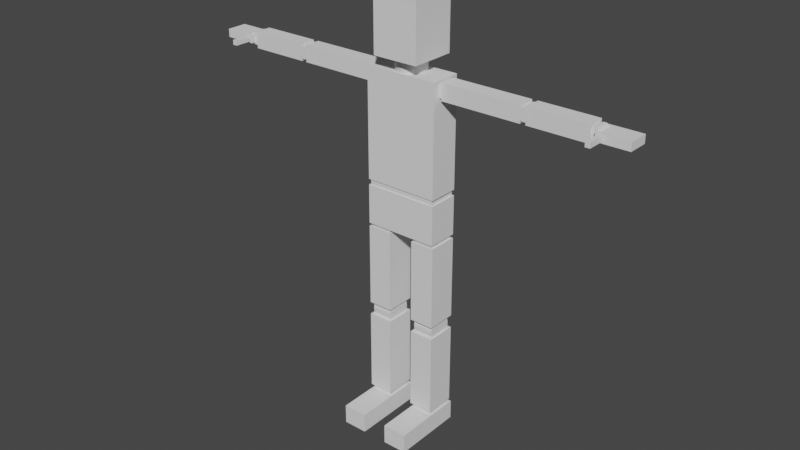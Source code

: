 # Source: CubeManUnioned.blend  (saved by Blender 2.83.19; exported with 4.5.12 LTS)
import bpy
from mathutils import Matrix  # noqa: F401  (used for matrix-valued properties, if any)

bpy.ops.wm.read_factory_settings(use_empty=True)
scene = bpy.context.scene
scene.name = 'Scene'

# ---- collections
col_collection = bpy.data.collections.new('Collection'); scene.collection.children.link(col_collection)

# ---- world
world_world = bpy.data.worlds.new('World'); scene.world = world_world
world_world.use_nodes = True; world_world.node_tree.nodes.clear()
_N = world_world.node_tree.nodes; _L = world_world.node_tree.links
n0 = _N.new('ShaderNodeOutputWorld'); n0.name = 'World Output'; n0.location = (300, 300)
n1 = _N.new('ShaderNodeBackground'); n1.name = 'Background'; n1.location = (10, 300)
n1.inputs[0].default_value = (0.05088, 0.05088, 0.05088, 1.0)
_L.new(n1.outputs[0], n0.inputs[0])
n0.is_active_output = True
world_world.color = (0.05088, 0.05088, 0.05088)
world_world.use_sun_shadow = False
world_world.sun_shadow_jitter_overblur = 0.0

# ---- meshes
me_cube_002 = bpy.data.meshes.new('Cube.002')
me_cube_002.from_pydata([(-1.011, -3.484, -5.611), (-1.011, -3.484, -5.252), (-1.011, 1.164, -5.611), (-1.011, 1.164, -5.252), (-0.3454, -3.484, -5.611), (-0.3454, -3.484, -5.252), (-0.3454, 1.164, -5.611), (-0.3454, 1.164, -5.252), (-0.9596, 0.7985, -5.217), (-0.3976, 0.7985, -5.217), (-0.9596, -0.7985, -5.217), (-0.3976, -0.7985, -5.217), (-0.9596, -0.7831, -5.172), (-0.3976, -0.7831, -5.172), (-0.9596, 0.7831, -5.172), (-0.3976, 0.7831, -5.172), (-1.011, -0.9706, -5.163), (-1.011, -0.9706, -3.644), (-1.011, 0.9706, -5.163), (-1.011, 0.9706, -3.644), (-0.3454, -0.9706, -5.163), (-0.3454, -0.9706, -3.644), (-0.3454, 0.9706, -5.163), (-0.3454, 0.9706, -3.644), (-0.9596, 0.7985, -3.537), (-0.3976, 0.7985, -3.537), (-0.9596, 0.7831, -3.582), (-0.3976, 0.7831, -3.582), (-0.9596, 0.7377, -3.624), (-0.3976, 0.7377, -3.624), (-0.9596, -0.7377, -3.624), (-0.3976, -0.7377, -3.624), (-0.9596, -0.7831, -3.582), (-0.3976, -0.7831, -3.582), (-0.9596, -0.7985, -3.537), (-0.3976, -0.7985, -3.537), (-0.9596, -0.7831, -3.493), (-0.3976, -0.7831, -3.493), (-0.9596, -0.7377, -3.45), (-0.3976, -0.7377, -3.45), (-0.9596, -0.6639, -3.411), (-0.3976, -0.6639, -3.411), (-0.9596, 0.6639, -3.411), (-0.3976, 0.6639, -3.411), (-0.9596, 0.7377, -3.45), (-0.3976, 0.7377, -3.45), (-0.9596, 0.7831, -3.493), (-0.3976, 0.7831, -3.493), (-1.011, -0.9706, -3.405), (-1.011, -0.9706, -1.886), (-1.011, 0.9706, -3.405), (-1.011, 0.9706, -1.886), (-0.3454, -0.9706, -3.405), (-0.3454, -0.9706, -1.886), (-0.3454, 0.9706, -3.405), (-0.3454, 0.9706, -1.886), (-0.9596, 0.7985, -1.853), (-0.3976, 0.7985, -1.853), (-0.9596, -0.7985, -1.853), (-0.3976, -0.7985, -1.853), (-0.3976, 0.787, -1.886), (-0.3976, -0.787, -1.886), (-0.9482, 0.787, -1.886), (-0.9596, 0.787, -1.886), (-0.9596, -0.787, -1.886), (-0.9596, -0.6486, -3.405), (-0.9596, 0.6486, -3.405), (-0.3976, 0.6486, -3.405), (-0.3976, -0.6486, -3.405), (-0.3976, -0.7003, -3.644), (-0.9185, 0.7003, -3.644), (-0.4381, -0.7003, -3.644), (-0.3976, 0.7003, -3.644), (-0.9596, 0.7003, -3.644), (-0.9596, -0.7003, -3.644), (-0.9596, -0.7734, -5.163), (-0.3976, -0.7734, -5.163), (-0.3976, 0.7734, -5.163), (-0.4131, 0.7734, -5.163), (-0.9596, 0.7734, -5.163), (-0.9596, -0.7864, -5.252), (-0.9571, 0.7864, -5.252), (-0.9596, 0.7864, -5.252), (-0.3976, 0.7864, -5.252), (-0.3976, -0.7864, -5.252), (0.3454, -3.484, -5.611), (0.3454, -3.484, -5.252), (0.3454, 1.164, -5.611), (0.3454, 1.164, -5.252), (1.011, -3.484, -5.611), (1.011, -3.484, -5.252), (1.011, 1.164, -5.611), (1.011, 1.164, -5.252), (0.3976, 0.7985, -5.217), (0.9596, 0.7985, -5.217), (0.3976, -0.7985, -5.217), (0.9596, -0.7985, -5.217), (0.3976, -0.7831, -5.172), (0.9596, -0.7831, -5.172), (0.3976, 0.7831, -5.172), (0.9596, 0.7831, -5.172), (0.3454, -0.9706, -5.163), (0.3454, -0.9706, -3.644), (0.3454, 0.9706, -5.163), (0.3454, 0.9706, -3.644), (1.011, -0.9706, -5.163), (1.011, -0.9706, -3.644), (1.011, 0.9706, -5.163), (1.011, 0.9706, -3.644), (0.3976, 0.7985, -3.537), (0.9596, 0.7985, -3.537), (0.3976, 0.7831, -3.582), (0.9596, 0.7831, -3.582), (0.3976, 0.7377, -3.624), (0.9596, 0.7377, -3.624), (0.3976, -0.7377, -3.624), (0.9596, -0.7377, -3.624), (0.3976, -0.7831, -3.582), (0.9596, -0.7831, -3.582), (0.3976, -0.7985, -3.537), (0.9596, -0.7985, -3.537), (0.3976, -0.7831, -3.493), (0.9596, -0.7831, -3.493), (0.3976, -0.7377, -3.45), (0.9596, -0.7377, -3.45), (0.3976, -0.6639, -3.411), (0.9596, -0.6639, -3.411), (0.3976, 0.6639, -3.411), (0.9596, 0.6639, -3.411), (0.3976, 0.7377, -3.45), (0.9596, 0.7377, -3.45), (0.3976, 0.7831, -3.493), (0.9596, 0.7831, -3.493), (0.3454, -0.9706, -3.405), (0.3454, -0.9706, -1.886), (0.3454, 0.9706, -3.405), (0.3454, 0.9706, -1.886), (1.011, -0.9706, -3.405), (1.011, -0.9706, -1.886), (1.011, 0.9706, -3.405), (1.011, 0.9706, -1.886), (0.3976, 0.7985, -1.853), (0.9596, 0.7985, -1.853), (0.3976, -0.7985, -1.853), (0.9596, -0.7985, -1.853), (0.9596, 0.787, -1.886), (0.9596, -0.787, -1.886), (0.3976, 0.787, -1.886), (0.3976, -0.787, -1.886), (0.3976, -0.6486, -3.405), (0.3976, 0.6486, -3.405), (0.9596, 0.6486, -3.405), (0.9596, -0.6486, -3.405), (0.9596, 0.7003, -3.644), (0.9596, -0.7003, -3.644), (0.6748, 0.7003, -3.644), (0.3976, 0.7003, -3.644), (0.3976, -0.7003, -3.644), (0.3976, -0.7734, -5.163), (0.9596, -0.7734, -5.163), (0.9596, 0.7734, -5.163), (0.9435, 0.7734, -5.163), (0.3976, 0.7734, -5.163), (0.3976, -0.7864, -5.252), (0.3995, 0.7864, -5.252), (0.3976, 0.7864, -5.252), (0.9596, 0.7864, -5.252), (0.9596, -0.7864, -5.252), (-1.0, -1.0, -1.823), (-1.0, -1.0, -1.102), (-1.0, 1.0, -1.823), (-1.0, 1.0, -1.102), (1.0, -1.0, -1.823), (1.0, -1.0, -1.102), (1.0, 1.0, -1.823), (1.0, 1.0, -1.102), (-0.9553, 0.9316, -1.042), (0.9553, 0.9316, -1.042), (-0.9553, 0.9137, -1.094), (0.9553, 0.9137, -1.094), (-0.9553, -0.9137, -1.094), (0.9553, -0.9137, -1.094), (-0.9553, -0.9316, -1.042), (0.9553, -0.9316, -1.042), (-5.286, -1.8, 0.7844), (-5.286, -1.8, 0.8704), (-5.286, -0.783, 0.7844), (-5.286, -0.783, 0.8704), (-5.159, -1.8, 0.7844), (-5.159, -1.8, 0.8704), (-5.159, -0.783, 0.7844), (-5.159, -0.783, 0.8704), (-5.962, -0.6616, 0.754), (-5.962, -0.6616, 0.9007), (-5.962, 0.6616, 0.754), (-5.962, 0.6616, 0.9007), (-5.102, -0.6616, 0.754), (-5.102, -0.6616, 0.9007), (-5.102, 0.6616, 0.754), (-5.102, 0.6616, 0.9007), (-5.068, 0.3992, 0.9457), (-5.068, -0.3992, 0.9457), (-5.035, 0.3992, 0.9435), (-5.035, -0.3992, 0.9435), (-5.003, 0.3992, 0.937), (-5.003, -0.3992, 0.937), (-4.974, 0.3992, 0.9265), (-4.974, -0.3992, 0.9265), (-4.949, 0.3992, 0.9124), (-4.949, -0.3992, 0.9124), (-4.928, 0.3992, 0.8951), (-4.928, -0.3992, 0.8951), (-4.912, 0.3992, 0.8754), (-4.912, -0.3992, 0.8754), (-4.902, 0.3992, 0.854), (-4.902, -0.3992, 0.854), (-4.899, 0.3992, 0.8318), (-4.899, -0.3992, 0.8318), (-4.902, 0.3992, 0.8096), (-4.902, -0.3992, 0.8096), (-4.912, 0.3992, 0.7882), (-4.912, -0.3992, 0.7882), (-4.928, 0.3992, 0.7685), (-4.928, -0.3992, 0.7685), (-4.949, 0.3992, 0.7512), (-4.949, -0.3992, 0.7512), (-4.974, 0.3992, 0.7371), (-4.974, -0.3992, 0.7371), (-5.003, 0.3992, 0.7266), (-5.003, -0.3992, 0.7266), (-5.035, 0.3992, 0.7201), (-5.035, -0.3992, 0.7201), (-5.068, 0.3992, 0.7179), (-5.068, -0.3992, 0.7179), (-5.101, 0.3992, 0.7201), (-5.101, -0.3992, 0.7201), (-5.132, 0.3992, 0.7266), (-5.132, -0.3992, 0.7266), (-5.161, 0.3992, 0.7371), (-5.161, -0.3992, 0.7371), (-5.187, 0.3992, 0.7512), (-5.187, -0.3992, 0.7512), (-5.187, 0.3992, 0.9124), (-5.187, -0.3992, 0.9124), (-5.161, 0.3992, 0.9265), (-5.161, -0.3992, 0.9265), (-5.132, 0.3992, 0.937), (-5.132, -0.3992, 0.937), (-5.101, 0.3992, 0.9435), (-5.101, -0.3992, 0.9435), (-4.957, -0.5246, 0.6774), (-4.957, -0.5246, 0.9768), (-4.957, 0.5246, 0.6774), (-4.957, 0.5246, 0.9768), (-3.36, -0.5246, 0.6774), (-3.36, -0.5246, 0.9768), (-3.36, 0.5246, 0.6774), (-3.36, 0.5246, 0.9768), (-3.294, 0.5323, 0.9457), (-3.294, -0.5323, 0.9457), (-3.261, 0.5323, 0.9435), (-3.261, -0.5323, 0.9435), (-3.23, 0.5323, 0.937), (-3.23, -0.5323, 0.937), (-3.201, 0.5323, 0.9265), (-3.201, -0.5323, 0.9265), (-3.175, 0.5323, 0.9124), (-3.175, -0.5323, 0.9124), (-3.154, 0.5323, 0.8951), (-3.154, -0.5323, 0.8951), (-3.139, 0.5323, 0.8754), (-3.139, -0.5323, 0.8754), (-3.129, 0.5323, 0.854), (-3.129, -0.5323, 0.854), (-3.126, 0.5323, 0.8318), (-3.126, -0.5323, 0.8318), (-3.129, 0.5323, 0.8096), (-3.129, -0.5323, 0.8096), (-3.139, 0.5323, 0.7882), (-3.139, -0.5323, 0.7882), (-3.154, 0.5323, 0.7685), (-3.154, -0.5323, 0.7685), (-3.175, 0.5323, 0.7512), (-3.175, -0.5323, 0.7512), (-3.201, 0.5323, 0.7371), (-3.201, -0.5323, 0.7371), (-3.23, 0.5323, 0.7266), (-3.23, -0.5323, 0.7266), (-3.261, 0.5323, 0.7201), (-3.261, -0.5323, 0.7201), (-3.294, 0.5323, 0.7179), (-3.294, -0.5323, 0.7179), (-3.327, 0.5323, 0.7201), (-3.327, -0.5323, 0.7201), (-3.359, 0.5323, 0.7266), (-3.359, -0.5323, 0.7266), (-3.388, 0.5323, 0.7371), (-3.388, -0.5323, 0.7371), (-3.414, 0.5323, 0.7512), (-3.414, -0.5323, 0.7512), (-3.434, 0.5323, 0.7685), (-3.434, -0.5323, 0.7685), (-3.45, 0.5323, 0.7882), (-3.45, -0.5323, 0.7882), (-3.46, 0.5323, 0.8096), (-3.46, -0.5323, 0.8096), (-3.463, 0.5323, 0.8318), (-3.463, -0.5323, 0.8318), (-3.46, 0.5323, 0.854), (-3.46, -0.5323, 0.854), (-3.45, 0.5323, 0.8754), (-3.45, -0.5323, 0.8754), (-3.434, 0.5323, 0.8951), (-3.434, -0.5323, 0.8951), (-3.414, 0.5323, 0.9124), (-3.414, -0.5323, 0.9124), (-3.388, 0.5323, 0.9265), (-3.388, -0.5323, 0.9265), (-3.359, 0.5323, 0.937), (-3.359, -0.5323, 0.937), (-3.327, 0.5323, 0.9435), (-3.327, -0.5323, 0.9435), (-3.213, -0.5246, 0.6774), (-3.213, -0.5246, 0.9768), (-3.213, 0.5246, 0.6774), (-3.213, 0.5246, 0.9768), (-1.058, -0.5246, 0.6774), (-1.058, -0.5246, 0.9768), (-1.058, 0.5246, 0.6774), (-1.058, 0.5246, 0.9768), (-1.02, 0.5323, 0.9457), (-1.02, -0.5323, 0.9457), (-1.02, 0.5323, 0.7179), (-1.02, -0.5323, 0.7179), (-1.053, 0.5323, 0.7201), (-1.053, -0.5323, 0.7201), (-1.085, 0.5323, 0.7266), (-1.085, -0.5323, 0.7266), (-1.114, 0.5323, 0.7371), (-1.114, -0.5323, 0.7371), (-1.14, 0.5323, 0.7512), (-1.14, -0.5323, 0.7512), (-1.161, 0.5323, 0.7685), (-1.161, -0.5323, 0.7685), (-1.176, 0.5323, 0.7882), (-1.176, -0.5323, 0.7882), (-1.186, 0.5323, 0.8096), (-1.186, -0.5323, 0.8096), (-1.189, 0.5323, 0.8318), (-1.189, -0.5323, 0.8318), (-1.186, 0.5323, 0.854), (-1.186, -0.5323, 0.854), (-1.176, 0.5323, 0.8754), (-1.176, -0.5323, 0.8754), (-1.161, 0.5323, 0.8951), (-1.161, -0.5323, 0.8951), (-1.14, 0.5323, 0.9124), (-1.14, -0.5323, 0.9124), (-1.114, 0.5323, 0.9265), (-1.114, -0.5323, 0.9265), (-1.085, 0.5323, 0.937), (-1.085, -0.5323, 0.937), (-1.053, 0.5323, 0.9435), (-1.053, -0.5323, 0.9435), (-1.058, 0.5246, 0.7211), (-1.058, 0.5246, 0.9425), (-1.058, -0.5246, 0.7211), (-1.058, -0.5246, 0.9425), (-1.176, -0.5246, 0.8754), (-1.161, -0.5246, 0.8951), (-1.186, -0.5246, 0.854), (-1.085, -0.5246, 0.7266), (-1.189, -0.5246, 0.8318), (-1.085, -0.5246, 0.937), (-1.114, -0.5246, 0.7371), (-1.14, -0.5246, 0.9124), (-1.114, -0.5246, 0.9265), (-1.176, -0.5246, 0.7882), (-1.161, -0.5246, 0.7685), (-1.186, -0.5246, 0.8096), (-1.14, -0.5246, 0.7512), (-1.176, 0.5246, 0.8754), (-1.161, 0.5246, 0.8951), (-1.186, 0.5246, 0.854), (-1.085, 0.5246, 0.7266), (-1.189, 0.5246, 0.8318), (-1.085, 0.5246, 0.937), (-1.114, 0.5246, 0.7371), (-1.14, 0.5246, 0.9124), (-1.114, 0.5246, 0.9265), (-1.176, 0.5246, 0.7882), (-1.161, 0.5246, 0.7685), (-1.186, 0.5246, 0.8096), (-1.14, 0.5246, 0.7512), (-3.213, 0.5246, 0.9309), (-3.175, -0.5246, 0.9124), (-3.175, 0.5246, 0.9124), (-3.201, -0.5246, 0.7371), (-3.201, 0.5246, 0.7371), (-3.213, 0.5246, 0.7327), (-3.213, -0.5246, 0.7327), (-3.154, -0.5246, 0.8951), (-3.154, 0.5246, 0.8951), (-3.129, -0.5246, 0.8096), (-3.129, 0.5246, 0.8096), (-3.175, -0.5246, 0.7512), (-3.175, 0.5246, 0.7512), (-3.139, -0.5246, 0.7882), (-3.139, 0.5246, 0.7882), (-3.126, -0.5246, 0.8318), (-3.126, 0.5246, 0.8318), (-3.129, -0.5246, 0.854), (-3.129, 0.5246, 0.854), (-3.201, -0.5246, 0.9265), (-3.201, 0.5246, 0.9265), (-3.213, -0.5246, 0.9309), (-3.139, -0.5246, 0.8754), (-3.139, 0.5246, 0.8754), (-3.154, -0.5246, 0.7685), (-3.154, 0.5246, 0.7685), (-3.36, 0.5246, 0.7271), (-3.36, 0.5246, 0.9365), (-3.36, -0.5246, 0.9365), (-3.36, -0.5246, 0.7271), (-3.434, -0.5246, 0.8951), (-3.388, -0.5246, 0.9265), (-3.388, -0.5246, 0.7371), (-3.463, -0.5246, 0.8318), (-3.46, -0.5246, 0.854), (-3.434, -0.5246, 0.7685), (-3.414, -0.5246, 0.7512), (-3.46, -0.5246, 0.8096), (-3.45, -0.5246, 0.8754), (-3.45, -0.5246, 0.7882), (-3.414, -0.5246, 0.9124), (-3.434, 0.5246, 0.8951), (-3.388, 0.5246, 0.9265), (-3.388, 0.5246, 0.7371), (-3.463, 0.5246, 0.8318), (-3.46, 0.5246, 0.854), (-3.434, 0.5246, 0.7685), (-3.414, 0.5246, 0.7512), (-3.46, 0.5246, 0.8096), (-3.45, 0.5246, 0.8754), (-3.45, 0.5246, 0.7882), (-3.414, 0.5246, 0.9124), (-3.36, 0.3834, 0.9365), (-3.36, -0.3506, 0.7271), (-3.36, -0.3506, 0.7271), (-3.36, 0.3834, 0.9365), (-3.36, 0.5246, 0.7271), (-3.36, -0.5246, 0.7271), (-4.957, -0.3992, 0.9169), (-4.957, 0.3992, 0.9169), (-4.957, -0.3992, 0.7467), (-4.957, 0.3992, 0.7467), (-5.102, 0.3992, 0.754), (-5.102, -0.3992, 0.754), (-5.102, -0.3992, 0.9007), (-5.102, 0.3992, 0.9007), (-5.201, -0.3992, 0.9007), (-5.201, 0.3992, 0.9007), (-5.19, 0.3992, 0.754), (-5.19, -0.3992, 0.754), (-5.102, 0.3992, 0.8716), (-5.102, -0.3992, 0.7831), (5.159, -1.8, 0.7844), (5.159, -1.8, 0.8704), (5.159, -0.783, 0.7844), (5.159, -0.783, 0.8704), (5.286, -1.8, 0.7844), (5.286, -1.8, 0.8704), (5.286, -0.783, 0.7844), (5.286, -0.783, 0.8704), (5.102, -0.6616, 0.754), (5.102, -0.6616, 0.9007), (5.102, 0.6616, 0.754), (5.102, 0.6616, 0.9007), (5.962, -0.6616, 0.754), (5.962, -0.6616, 0.9007), (5.962, 0.6616, 0.754), (5.962, 0.6616, 0.9007), (5.068, 0.3992, 0.9457), (5.068, -0.3992, 0.9457), (5.101, 0.3992, 0.9435), (5.101, -0.3992, 0.9435), (5.132, 0.3992, 0.937), (5.132, -0.3992, 0.937), (5.161, 0.3992, 0.9265), (5.161, -0.3992, 0.9265), (5.187, 0.3992, 0.9124), (5.187, -0.3992, 0.9124), (5.187, 0.3992, 0.7512), (5.187, -0.3992, 0.7512), (5.161, 0.3992, 0.7371), (5.161, -0.3992, 0.7371), (5.132, 0.3992, 0.7266), (5.132, -0.3992, 0.7266), (5.101, 0.3992, 0.7201), (5.101, -0.3992, 0.7201), (5.068, 0.3992, 0.7179), (5.068, -0.3992, 0.7179), (5.035, 0.3992, 0.7201), (5.035, -0.3992, 0.7201), (5.003, 0.3992, 0.7266), (5.003, -0.3992, 0.7266), (4.974, 0.3992, 0.7371), (4.974, -0.3992, 0.7371), (4.974, 0.3992, 0.9265), (4.974, -0.3992, 0.9265), (5.003, 0.3992, 0.937), (5.003, -0.3992, 0.937), (5.035, 0.3992, 0.9435), (5.035, -0.3992, 0.9435), (3.36, -0.5246, 0.6774), (3.36, -0.5246, 0.9768), (3.36, 0.5246, 0.6774), (3.36, 0.5246, 0.9768), (4.957, -0.5246, 0.6774), (4.957, -0.5246, 0.9768), (4.957, 0.5246, 0.6774), (4.957, 0.5246, 0.9768), (3.294, 0.5323, 0.9457), (3.294, -0.5323, 0.9457), (3.327, 0.5323, 0.9435), (3.327, -0.5323, 0.9435), (3.359, 0.5323, 0.937), (3.359, -0.5323, 0.937), (3.388, 0.5323, 0.9265), (3.388, -0.5323, 0.9265), (3.414, 0.5323, 0.9124), (3.414, -0.5323, 0.9124), (3.434, 0.5323, 0.8951), (3.434, -0.5323, 0.8951), (3.45, 0.5323, 0.8754), (3.45, -0.5323, 0.8754), (3.46, 0.5323, 0.854), (3.46, -0.5323, 0.854), (3.463, 0.5323, 0.8318), (3.463, -0.5323, 0.8318), (3.46, 0.5323, 0.8096), (3.46, -0.5323, 0.8096), (3.45, 0.5323, 0.7882), (3.45, -0.5323, 0.7882), (3.434, 0.5323, 0.7685), (3.434, -0.5323, 0.7685), (3.414, 0.5323, 0.7512), (3.414, -0.5323, 0.7512), (3.388, 0.5323, 0.7371), (3.388, -0.5323, 0.7371), (3.359, 0.5323, 0.7266), (3.359, -0.5323, 0.7266), (3.327, 0.5323, 0.7201), (3.327, -0.5323, 0.7201), (3.294, 0.5323, 0.7179), (3.294, -0.5323, 0.7179), (3.261, 0.5323, 0.7201), (3.261, -0.5323, 0.7201), (3.23, 0.5323, 0.7266), (3.23, -0.5323, 0.7266), (3.201, 0.5323, 0.7371), (3.201, -0.5323, 0.7371), (3.175, 0.5323, 0.7512), (3.175, -0.5323, 0.7512), (3.154, 0.5323, 0.7685), (3.154, -0.5323, 0.7685), (3.139, 0.5323, 0.7882), (3.139, -0.5323, 0.7882), (3.129, 0.5323, 0.8096), (3.129, -0.5323, 0.8096), (3.126, 0.5323, 0.8318), (3.126, -0.5323, 0.8318), (3.129, 0.5323, 0.854), (3.129, -0.5323, 0.854), (3.139, 0.5323, 0.8754), (3.139, -0.5323, 0.8754), (3.154, 0.5323, 0.8951), (3.154, -0.5323, 0.8951), (3.175, 0.5323, 0.9124), (3.175, -0.5323, 0.9124), (3.201, 0.5323, 0.9265), (3.201, -0.5323, 0.9265), (3.23, 0.5323, 0.937), (3.23, -0.5323, 0.937), (3.261, 0.5323, 0.9435), (3.261, -0.5323, 0.9435), (1.058, -0.5246, 0.6774), (1.058, -0.5246, 0.9768), (1.058, 0.5246, 0.6774), (1.058, 0.5246, 0.9768), (3.213, -0.5246, 0.6774), (3.213, -0.5246, 0.9768), (3.213, 0.5246, 0.6774), (3.213, 0.5246, 0.9768), (1.02, 0.5323, 0.9457), (1.02, -0.5323, 0.9457), (1.053, 0.5323, 0.9435), (1.053, -0.5323, 0.9435), (1.085, 0.5323, 0.937), (1.085, -0.5323, 0.937), (1.114, 0.5323, 0.9265), (1.114, -0.5323, 0.9265), (1.14, 0.5323, 0.9124), (1.14, -0.5323, 0.9124), (1.161, 0.5323, 0.8951), (1.161, -0.5323, 0.8951), (1.176, 0.5323, 0.8754), (1.176, -0.5323, 0.8754), (1.186, 0.5323, 0.854), (1.186, -0.5323, 0.854), (1.189, 0.5323, 0.8318), (1.189, -0.5323, 0.8318), (1.186, 0.5323, 0.8096), (1.186, -0.5323, 0.8096), (1.176, 0.5323, 0.7882), (1.176, -0.5323, 0.7882), (1.161, 0.5323, 0.7685), (1.161, -0.5323, 0.7685), (1.14, 0.5323, 0.7512), (1.14, -0.5323, 0.7512), (1.114, 0.5323, 0.7371), (1.114, -0.5323, 0.7371), (1.085, 0.5323, 0.7266), (1.085, -0.5323, 0.7266), (1.053, 0.5323, 0.7201), (1.053, -0.5323, 0.7201), (1.02, 0.5323, 0.7179), (1.02, -0.5323, 0.7179), (1.085, 0.5246, 0.937), (1.058, 0.5246, 0.9425), (1.14, 0.5246, 0.9124), (1.114, 0.5246, 0.7371), (1.085, 0.5246, 0.7266), (1.161, 0.5246, 0.8951), (1.058, 0.5246, 0.7211), (1.186, 0.5246, 0.8096), (1.14, 0.5246, 0.7512), (1.176, 0.5246, 0.7882), (1.189, 0.5246, 0.8318), (1.186, 0.5246, 0.854), (1.114, 0.5246, 0.9265), (1.176, 0.5246, 0.8754), (1.161, 0.5246, 0.7685), (1.085, -0.5246, 0.937), (1.058, -0.5246, 0.9425), (1.14, -0.5246, 0.9124), (1.114, -0.5246, 0.7371), (1.085, -0.5246, 0.7266), (1.161, -0.5246, 0.8951), (1.058, -0.5246, 0.7211), (1.186, -0.5246, 0.8096), (1.14, -0.5246, 0.7512), (1.176, -0.5246, 0.7882), (1.189, -0.5246, 0.8318), (1.186, -0.5246, 0.854), (1.114, -0.5246, 0.9265), (1.176, -0.5246, 0.8754), (1.161, -0.5246, 0.7685), (3.139, -0.5246, 0.8754), (3.139, 0.5246, 0.8754), (3.154, -0.5246, 0.8951), (3.154, 0.5246, 0.8951), (3.129, -0.5246, 0.854), (3.129, 0.5246, 0.854), (3.213, 0.5246, 0.7327), (3.126, -0.5246, 0.8318), (3.126, 0.5246, 0.8318), (3.213, -0.5246, 0.9309), (3.201, -0.5246, 0.7371), (3.213, -0.5246, 0.7327), (3.201, 0.5246, 0.7371), (3.175, -0.5246, 0.9124), (3.175, 0.5246, 0.9124), (3.201, -0.5246, 0.9265), (3.201, 0.5246, 0.9265), (3.213, 0.5246, 0.9309), (3.139, -0.5246, 0.7882), (3.139, 0.5246, 0.7882), (3.154, -0.5246, 0.7685), (3.154, 0.5246, 0.7685), (3.129, -0.5246, 0.8096), (3.129, 0.5246, 0.8096), (3.175, -0.5246, 0.7512), (3.175, 0.5246, 0.7512), (3.463, 0.5246, 0.8318), (3.46, 0.5246, 0.8096), (3.46, 0.5246, 0.854), (3.45, 0.5246, 0.7882), (3.45, 0.5246, 0.8754), (3.36, 0.5246, 0.7271), (3.388, 0.5246, 0.7371), (3.434, 0.5246, 0.7685), (3.388, 0.5246, 0.9265), (3.414, 0.5246, 0.7512), (3.414, 0.5246, 0.9124), (3.434, 0.5246, 0.8951), (3.36, 0.5246, 0.9365), (3.463, -0.5246, 0.8318), (3.46, -0.5246, 0.8096), (3.46, -0.5246, 0.854), (3.45, -0.5246, 0.7882), (3.45, -0.5246, 0.8754), (3.388, -0.5246, 0.7371), (3.36, -0.5246, 0.7271), (3.434, -0.5246, 0.7685), (3.388, -0.5246, 0.9265), (3.414, -0.5246, 0.7512), (3.414, -0.5246, 0.9124), (3.434, -0.5246, 0.8951), (3.36, -0.5246, 0.9365), (4.957, 0.3992, 0.9169), (4.957, -0.3992, 0.9169), (4.957, -0.3992, 0.7467), (4.957, 0.3992, 0.7467), (5.102, -0.3992, 0.9007), (5.201, -0.3992, 0.9007), (5.201, 0.3992, 0.9007), (5.102, 0.3992, 0.9007), (5.19, 0.3992, 0.754), (5.102, 0.3992, 0.754), (5.102, -0.3992, 0.754), (5.19, -0.3992, 0.754), (-0.6215, -1.472, 1.243), (-0.6215, -1.472, 2.317), (-0.6215, 1.472, 1.243), (-0.6215, 1.472, 2.317), (0.6215, -1.472, 1.243), (0.6215, -1.472, 2.317), (0.6215, 1.472, 1.243), (0.6215, 1.472, 2.317), (-1.0, -1.0, -1.0), (-1.0, -1.0, 1.0), (-1.0, 1.0, -1.0), (-1.0, 1.0, 1.0), (1.0, -1.0, -1.0), (1.0, -1.0, 1.0), (1.0, 1.0, -1.0), (1.0, 1.0, 1.0), (0.0, 0.9316, 1.0), (-0.07674, 0.9137, 1.0), (0.07674, 0.9137, 1.0), (-0.1505, 0.8606, 1.0), (0.1505, 0.8606, 1.0), (-0.2185, 0.7746, 1.0), (0.2185, 0.7746, 1.0), (0.2782, 0.6587, 1.0), (-0.2782, 0.6587, 1.0), (-0.3271, 0.5175, 1.0), (0.3271, 0.5175, 1.0), (-0.3634, 0.3565, 1.0), (0.3634, 0.3565, 1.0), (-0.3858, 0.1817, 1.0), (0.3858, 0.1817, 1.0), (-0.3934, 8.995e-07, 1.0), (0.3934, 7.033e-08, 1.0), (0.3858, -0.1817, 1.0), (-0.3858, -0.1817, 1.0), (0.3634, -0.3565, 1.0), (-0.3634, -0.3565, 1.0), (0.3271, -0.5175, 1.0), (-0.3271, -0.5175, 1.0), (0.2782, -0.6587, 1.0), (-0.2782, -0.6587, 1.0), (0.2185, -0.7746, 1.0), (-0.1505, -0.8606, 1.0), (-0.2185, -0.7746, 1.0), (0.1505, -0.8606, 1.0), (-0.07674, -0.9137, 1.0), (0.07674, -0.9137, 1.0), (-1.282e-07, -0.9316, 1.0), (-1.282e-07, -0.9316, 1.243), (0.07674, -0.9137, 1.243), (0.2782, 0.6587, 1.243), (-0.2782, -0.6587, 1.243), (0.1505, -0.8606, 1.243), (0.3271, 0.5175, 1.243), (0.3634, -0.3565, 1.243), (0.3858, -0.1817, 1.243), (-0.07674, -0.9137, 1.243), (-0.1505, -0.8606, 1.243), (0.3634, 0.3565, 1.243), (0.3858, 0.1817, 1.243), (0.3934, 7.033e-08, 1.243), (0.3271, -0.5175, 1.243), (0.2782, -0.6587, 1.243), (0.2185, -0.7746, 1.243), (-0.2185, -0.7746, 1.243), (-0.3271, 0.5175, 1.243), (-0.3634, 0.3565, 1.243), (-0.2185, 0.7746, 1.243), (-0.1505, 0.8606, 1.243), (0.2185, 0.7746, 1.243), (-0.3271, -0.5175, 1.243), (0.0, 0.9316, 1.243), (-0.3858, 0.1817, 1.243), (-0.3858, -0.1817, 1.243), (-0.3934, 8.995e-07, 1.243), (-0.07674, 0.9137, 1.243), (0.07674, 0.9137, 1.243), (0.1505, 0.8606, 1.243), (-0.2782, 0.6587, 1.243), (-0.3634, -0.3565, 1.243), (1.0, -0.5323, 0.9444), (1.0, 0.5323, 0.9444), (1.0, 0.5323, 0.7192), (1.0, -0.5323, 0.7192), (-1.0, 0.5323, 0.9444), (-1.0, -0.5323, 0.9444), (-1.0, -0.5323, 0.7192), (-1.0, 0.5323, 0.7192), (0.9553, 0.917, -1.0), (0.9553, -0.917, -1.0), (-0.9553, -0.917, -1.0), (-0.9553, 0.917, -1.0), (0.9553, 0.06124, -1.0), (-0.9553, -0.6934, -1.0), (-0.9553, 0.9048, -1.102), (-0.9553, -0.9048, -1.102), (-0.9553, -0.7372, -1.102), (0.9553, 0.9048, -1.102), (0.9553, -0.9048, -1.102), (0.9596, 0.7882, -1.823), (0.3976, 0.7882, -1.823), (0.3976, -0.7882, -1.823), (0.9596, -0.7882, -1.823), (-0.3976, 0.7882, -1.823), (-0.9596, 0.7882, -1.823), (-0.3976, -0.7882, -1.823), (-0.9596, -0.7882, -1.823)], [(446, 447)], [(0, 1, 3, 2), (2, 3, 7, 6), (6, 7, 5, 4), (4, 5, 1, 0), (2, 6, 4, 0), (7, 3, 81, 83, 84, 5), (8, 9, 83, 81, 82), (10, 11, 13, 12), (12, 13, 76, 75), (14, 15, 9, 8), (8, 82, 80, 10, 12, 75, 79, 14), (16, 17, 19, 18), (18, 19, 23, 22), (22, 23, 21, 20), (20, 21, 17, 16), (18, 22, 78, 79, 75, 16), (23, 19, 70, 72, 69, 71, 21), (24, 25, 27, 26), (26, 27, 29, 28), (28, 29, 72, 70, 73), (30, 31, 33, 32), (32, 33, 35, 34), (34, 35, 37, 36), (36, 37, 39, 38), (38, 39, 41, 40), (40, 41, 68, 65), (42, 43, 45, 44), (27, 25, 47, 45, 43, 67, 68, 41, 39, 37, 35, 33, 31, 69, 72, 29), (44, 45, 47, 46), (46, 47, 25, 24), (24, 26, 28, 73, 74, 30, 32, 34, 36, 38, 40, 65, 66, 42, 44, 46), (48, 49, 51, 50), (50, 51, 55, 54), (54, 55, 53, 52), (52, 53, 49, 48), (50, 54, 67, 66, 65, 48), (55, 51, 62, 60, 61, 53), (56, 57, 60, 62, 63), (58, 59, 827, 828), (56, 63, 64, 58, 828, 826), (61, 60, 57, 825, 827, 59), (53, 61, 64, 63, 62, 51, 49), (64, 61, 59, 58), (48, 65, 68, 67, 54, 52), (66, 67, 43, 42), (74, 71, 69, 31, 30), (21, 71, 74, 73, 70, 19, 17), (16, 75, 76, 77, 78, 22, 20), (79, 78, 77, 15, 14), (84, 83, 9, 15, 77, 76, 13, 11), (5, 84, 80, 82, 81, 3, 1), (80, 84, 11, 10), (85, 86, 88, 87), (87, 88, 92, 91), (91, 92, 90, 89), (89, 90, 86, 85), (87, 91, 89, 85), (92, 88, 164, 166, 167, 90), (93, 94, 166, 164, 165), (95, 96, 98, 97), (97, 98, 159, 158), (99, 100, 94, 93), (93, 165, 163, 95, 97, 158, 162, 99), (101, 102, 104, 103), (103, 104, 108, 107), (107, 108, 106, 105), (105, 106, 102, 101), (103, 107, 161, 162, 158, 101), (108, 104, 155, 153, 154, 106), (109, 110, 112, 111), (111, 112, 114, 113), (113, 114, 153, 155, 156), (115, 116, 118, 117), (117, 118, 120, 119), (119, 120, 122, 121), (121, 122, 124, 123), (123, 124, 126, 125), (125, 126, 152, 149), (127, 128, 130, 129), (112, 110, 132, 130, 128, 151, 152, 126, 124, 122, 120, 118, 116, 154, 153, 114), (129, 130, 132, 131), (131, 132, 110, 109), (109, 111, 113, 156, 157, 115, 117, 119, 121, 123, 125, 149, 150, 127, 129, 131), (133, 134, 136, 135), (135, 136, 140, 139), (139, 140, 138, 137), (137, 138, 134, 133), (135, 139, 151, 150, 149, 133), (140, 136, 147, 145, 146, 138), (141, 142, 145, 147), (143, 144, 824, 823), (141, 147, 148, 143, 823, 822), (146, 145, 142, 821, 824, 144), (138, 146, 148, 147, 136, 134), (148, 146, 144, 143), (133, 149, 152, 151, 139, 137), (150, 151, 128, 127), (157, 154, 116, 115), (106, 154, 157, 156, 155, 104, 102), (101, 158, 159, 160, 161, 107, 105), (162, 161, 160, 100, 99), (167, 166, 94, 100, 160, 159, 98, 96), (90, 167, 163, 165, 164, 88, 86), (163, 167, 96, 95), (168, 169, 171, 170), (170, 171, 175, 174), (174, 175, 173, 172), (172, 173, 169, 168), (170, 174, 172, 824, 821, 822), (175, 819, 820, 817, 818, 169, 173), (176, 177, 179, 178), (178, 179, 819, 816), (180, 181, 183, 182), (182, 183, 811, 812), (179, 177, 810, 814, 811, 183, 181, 820, 819), (176, 178, 816, 818, 817, 180, 182, 812, 815, 813), (184, 185, 187, 186), (186, 187, 191, 190), (190, 191, 189, 188), (188, 189, 185, 184), (186, 190, 188, 184), (191, 187, 185, 189), (192, 193, 195, 194), (194, 195, 199, 198), (198, 199, 459, 456), (196, 197, 193, 192), (194, 198, 456, 462, 463, 457, 196, 192), (199, 195, 193, 197, 458, 460, 461, 459), (200, 201, 203, 202), (202, 203, 205, 204), (204, 205, 207, 206), (206, 207, 452, 453), (208, 209, 211, 210), (210, 211, 213, 212), (212, 213, 215, 214), (214, 215, 217, 216), (216, 217, 219, 218), (218, 219, 221, 220), (220, 221, 223, 222), (222, 223, 225, 224), (224, 225, 454, 455), (226, 227, 229, 228), (228, 229, 231, 230), (230, 231, 233, 232), (232, 233, 235, 234), (234, 235, 237, 236), (236, 237, 239, 238), (238, 239, 241, 240), (240, 241, 463, 462), (242, 243, 245, 244), (244, 245, 247, 246), (203, 201, 249, 247, 245, 243, 460, 458, 465, 457, 463, 241, 239, 237, 235, 233, 231, 229, 227, 454, 452, 207, 205), (246, 247, 249, 248), (248, 249, 201, 200), (200, 202, 204, 206, 453, 455, 226, 228, 230, 232, 234, 236, 238, 240, 462, 456, 464, 459, 461, 242, 244, 246, 248), (250, 251, 253, 453, 452, 454), (252, 253, 257, 421, 450, 256), (256, 450, 421, 446, 422, 451, 254), (254, 451, 422, 255, 251, 250), (252, 256, 254, 250), (257, 253, 251, 255), (258, 259, 261, 260), (260, 261, 263, 262), (262, 263, 265, 413, 415, 394, 414, 264), (264, 414, 396, 266), (266, 396, 402, 268), (268, 402, 417, 270), (270, 417, 412, 272), (272, 412, 410, 274), (274, 410, 404, 276), (276, 404, 408, 278), (278, 408, 419, 280), (280, 419, 406, 282), (282, 406, 398, 284), (284, 398, 399, 400, 397, 285, 287, 286), (286, 287, 289, 288), (288, 289, 291, 290), (290, 291, 293, 292), (292, 293, 295, 294), (294, 295, 297, 426, 423, 448, 420, 437, 296), (296, 437, 441, 298), (298, 441, 440, 300), (300, 440, 444, 302), (302, 444, 442, 304), (304, 442, 438, 306), (306, 438, 439, 308), (308, 439, 443, 310), (310, 443, 435, 312), (312, 435, 445, 314), (314, 445, 436, 316), (316, 436, 421, 449, 422, 425, 317, 319, 318), (261, 259, 321, 319, 317, 315, 313, 311, 309, 307, 305, 303, 301, 299, 297, 295, 293, 291, 289, 287, 285, 283, 281, 279, 277, 275, 273, 271, 269, 267, 265, 263), (318, 319, 321, 320), (320, 321, 259, 258), (258, 260, 262, 264, 266, 268, 270, 272, 274, 276, 278, 280, 282, 284, 286, 288, 290, 292, 294, 296, 298, 300, 302, 304, 306, 308, 310, 312, 314, 316, 318, 320), (322, 400, 399, 324), (324, 399, 398, 406, 419, 408, 404, 410, 412, 417, 402, 396, 414, 394, 325, 329, 365, 386, 389, 388, 382, 381, 383, 385, 392, 390, 391, 393, 387, 384, 364, 328), (328, 364, 366, 326), (326, 366, 371, 374, 380, 378, 377, 379, 372, 370, 368, 369, 375, 376, 373, 367, 327, 323, 415, 413, 395, 401, 416, 411, 409, 403, 407, 418, 405, 397, 400, 322), (324, 328, 326, 322), (329, 325, 323, 327), (330, 331, 807, 806), (332, 333, 335, 334), (334, 335, 337, 371, 366, 364, 384, 336), (336, 384, 387, 338), (338, 387, 393, 340), (340, 393, 391, 342), (342, 391, 390, 344), (344, 390, 392, 346), (346, 392, 385, 348), (348, 385, 383, 350), (350, 383, 381, 352), (352, 381, 382, 354), (354, 382, 388, 356), (356, 388, 389, 358), (358, 389, 386, 360), (360, 386, 365, 367, 373, 361, 363, 362), (362, 363, 331, 330), (330, 806, 809, 332, 334, 336, 338, 340, 342, 344, 346, 348, 350, 352, 354, 356, 358, 360, 362), (367, 365, 329, 327), (379, 377, 345, 347), (370, 372, 349, 351), (374, 371, 337, 339), (377, 378, 343, 345), (380, 374, 339, 341), (372, 379, 347, 349), (376, 375, 357, 359), (375, 369, 355, 357), (369, 368, 353, 355), (373, 376, 359, 361), (378, 380, 341, 343), (368, 370, 351, 353), (411, 416, 271, 273), (409, 411, 273, 275), (416, 401, 269, 271), (395, 413, 265, 267), (403, 409, 275, 277), (418, 407, 279, 281), (407, 403, 277, 279), (405, 418, 281, 283), (394, 415, 323, 325), (397, 405, 283, 285), (401, 395, 267, 269), (423, 422, 449, 421, 420, 448), (431, 433, 303, 305), (428, 427, 307, 309), (433, 429, 301, 303), (430, 426, 297, 299), (427, 431, 305, 307), (425, 434, 315, 317), (434, 424, 313, 315), (424, 432, 311, 313), (429, 430, 299, 301), (420, 421, 436, 445, 435, 443, 439, 438, 442, 444, 440, 441, 437), (432, 428, 309, 311), (422, 423, 447, 420, 421, 257, 255), (420, 447, 423, 422, 446, 421), (452, 454, 225, 223, 221, 219, 217, 215, 213, 211, 209), (455, 454, 227, 226), (455, 453, 208, 210, 212, 214, 216, 218, 220, 222, 224), (454, 455, 453, 253, 252, 250), (453, 452, 209, 208), (461, 460, 243, 242), (457, 458, 197, 196), (466, 467, 469, 468), (468, 469, 473, 472), (472, 473, 471, 470), (470, 471, 467, 466), (468, 472, 470, 466), (473, 469, 467, 471), (474, 475, 714, 720), (476, 477, 481, 480), (480, 481, 479, 478), (478, 479, 475, 474), (476, 480, 478, 474, 720, 721, 718, 719), (481, 477, 717, 716, 715, 714, 475, 479), (482, 483, 485, 484), (484, 485, 487, 486), (486, 487, 489, 488), (488, 489, 491, 490), (490, 491, 715, 716), (492, 493, 495, 494), (494, 495, 497, 496), (496, 497, 499, 498), (498, 499, 501, 500), (500, 501, 503, 502), (502, 503, 505, 504), (504, 505, 507, 506), (506, 507, 712, 713), (508, 509, 511, 510), (485, 483, 513, 511, 509, 711, 712, 507, 505, 503, 501, 499, 497, 495, 493, 721, 720, 714, 715, 491, 489, 487), (510, 511, 513, 512), (512, 513, 483, 482), (482, 484, 486, 488, 490, 716, 717, 719, 718, 492, 494, 496, 498, 500, 502, 504, 506, 713, 710, 508, 510, 512), (514, 703, 689, 516), (516, 689, 690, 693, 691, 687, 685, 684, 686, 688, 695, 694, 692, 696, 517, 521, 520), (520, 713, 712, 711, 519, 518), (518, 519, 515, 709, 705, 707, 708, 701, 699, 697, 698, 700, 704, 706, 702, 703, 514), (516, 520, 518, 514), (521, 517, 515, 519), (522, 523, 525, 524), (524, 525, 527, 526), (526, 527, 529, 705, 709, 696, 692, 528), (528, 692, 694, 530), (530, 694, 695, 532), (532, 695, 688, 534), (534, 688, 686, 536), (536, 686, 684, 538), (538, 684, 685, 540), (540, 685, 687, 542), (542, 687, 691, 544), (544, 691, 693, 546), (546, 693, 690, 548), (548, 690, 689, 703, 702, 549, 551, 550), (550, 551, 553, 552), (552, 553, 555, 554), (554, 555, 557, 556), (556, 557, 559, 558), (558, 559, 561, 668, 669, 664, 670, 560), (560, 670, 683, 562), (562, 683, 679, 564), (564, 679, 677, 566), (566, 677, 681, 568), (568, 681, 666, 570), (570, 666, 663, 572), (572, 663, 659, 574), (574, 659, 661, 576), (576, 661, 672, 578), (578, 672, 674, 580), (580, 674, 675, 667, 673, 581, 583, 582), (525, 523, 585, 583, 581, 579, 577, 575, 573, 571, 569, 567, 565, 563, 561, 559, 557, 555, 553, 551, 549, 547, 545, 543, 541, 539, 537, 535, 533, 531, 529, 527), (582, 583, 585, 584), (584, 585, 523, 522), (522, 524, 526, 528, 530, 532, 534, 536, 538, 540, 542, 544, 546, 548, 550, 552, 554, 556, 558, 560, 562, 564, 566, 568, 570, 572, 574, 576, 578, 580, 582, 584), (586, 649, 634, 588), (588, 634, 632, 631, 636, 642, 637, 635, 638, 639, 641, 633, 630, 640, 628, 629, 589, 593, 675, 674, 672, 661, 659, 663, 666, 681, 677, 679, 683, 670, 664, 592), (592, 664, 669, 590), (590, 669, 668, 682, 678, 676, 680, 665, 662, 658, 660, 671, 673, 667, 591, 587, 644, 643, 655, 645, 648, 656, 654, 653, 650, 652, 657, 651, 646, 647, 649, 586), (588, 592, 590, 586), (593, 589, 587, 591), (594, 595, 597, 596), (596, 597, 599, 643, 644, 629, 628, 598), (598, 628, 640, 600), (600, 640, 630, 602), (602, 630, 633, 604), (604, 633, 641, 606), (606, 641, 639, 608), (608, 639, 638, 610), (610, 638, 635, 612), (612, 635, 637, 614), (614, 637, 642, 616), (616, 642, 636, 618), (618, 636, 631, 620), (620, 631, 632, 622), (622, 632, 634, 649, 647, 623, 625, 624), (624, 625, 627, 626), (626, 627, 805, 804), (597, 595, 802, 805, 627, 625, 623, 621, 619, 617, 615, 613, 611, 609, 607, 605, 603, 601, 599), (594, 596, 598, 600, 602, 604, 606, 608, 610, 612, 614, 616, 618, 620, 622, 624, 626, 804, 803), (655, 643, 599, 601), (648, 645, 603, 605), (651, 657, 617, 619), (645, 655, 601, 603), (652, 650, 613, 615), (650, 653, 611, 613), (656, 648, 605, 607), (647, 646, 621, 623), (629, 644, 587, 589), (646, 651, 619, 621), (657, 652, 615, 617), (654, 656, 607, 609), (653, 654, 609, 611), (678, 682, 563, 565), (673, 671, 579, 581), (662, 665, 571, 573), (667, 675, 593, 591), (671, 660, 577, 579), (658, 662, 573, 575), (680, 676, 567, 569), (682, 668, 561, 563), (676, 678, 565, 567), (660, 658, 575, 577), (665, 680, 569, 571), (708, 707, 531, 533), (706, 704, 545, 547), (707, 705, 529, 531), (700, 698, 541, 543), (698, 697, 539, 541), (701, 708, 533, 535), (696, 709, 515, 517), (702, 706, 547, 549), (704, 700, 543, 545), (697, 699, 537, 539), (699, 701, 535, 537), (710, 711, 509, 508), (519, 711, 710, 713, 520, 521), (719, 717, 477, 476), (718, 721, 493, 492), (722, 723, 725, 724), (724, 725, 729, 728), (728, 729, 727, 726), (726, 727, 723, 722), (724, 728, 782, 781, 780, 775, 772, 791, 799, 798, 793, 797, 790, 789, 800, 787, 788, 794, 796), (729, 725, 723, 727), (730, 731, 808, 809, 733, 732), (732, 733, 737, 736), (736, 737, 803, 804, 805, 735, 734), (734, 735, 731, 730), (732, 736, 814, 810, 813, 815, 730), (737, 754, 755, 757, 759, 761, 763, 766, 768, 769, 767, 764, 765, 762, 760, 758, 756, 753, 733, 731, 735), (755, 754, 782, 777), (761, 759, 783, 784), (759, 757, 776, 783), (751, 753, 796, 794), (752, 750, 780, 781), (754, 752, 781, 782), (748, 745, 772, 775), (738, 739, 797, 793), (767, 769, 770, 778), (747, 749, 788, 787), (769, 768, 771, 770), (739, 741, 790, 797), (745, 744, 791, 772), (765, 764, 779, 786), (744, 742, 799, 791), (763, 761, 784, 785), (743, 746, 800, 789), (749, 751, 794, 788), (766, 763, 785, 774), (762, 765, 786, 773), (758, 760, 792, 801), (740, 738, 793, 798), (750, 748, 775, 780), (753, 756, 795, 796), (757, 755, 777, 776), (764, 767, 778, 779), (741, 743, 789, 790), (768, 766, 774, 771), (742, 740, 798, 799), (756, 758, 801, 795), (746, 747, 787, 800), (733, 753, 751, 749, 747, 746, 743, 741, 739, 738, 740, 742, 744, 745, 748, 750, 752, 754, 737), (760, 762, 773, 792), (795, 801, 792, 773, 786, 779, 778, 770, 771, 774, 785, 784, 783, 776, 777, 782, 728, 726, 722, 724, 796), (803, 802, 595, 594), (735, 805, 802, 803, 737), (733, 809, 806, 807, 808, 731), (808, 807, 331, 363, 361, 359, 357, 355, 353, 351, 349, 347, 345, 343, 341, 339, 337, 335, 333), (809, 808, 333, 332), (813, 810, 177, 176), (730, 815, 812, 811, 814, 736, 734), (817, 820, 181, 180), (169, 818, 816, 819, 175, 171), (823, 824, 172, 168, 170, 826, 828, 827), (822, 821, 142, 141), (826, 825, 57, 56), (825, 826, 170, 822, 823, 827)])
_uv = me_cube_002.uv_layers.new(name='UVMap')
_uv.uv.foreach_set('vector', [0.375, 0.0, 0.625, 0.0, 0.625, 0.25, 0.375, 0.25, 0.375, 0.25, 0.625, 0.25, 0.625, 0.5, 0.375, 0.5, 0.375, 0.5, 0.625, 0.5, 0.625, 0.75, 0.375, 0.75, 0.375, 0.75, 0.625, 0.75, 0.625, 1.0, 0.375, 1.0, 0.125, 0.5, 0.375, 0.5, 0.375, 0.75, 0.125, 0.75, 0.625, 0.5, 0.875, 0.5, 0.8547, 0.5203, 0.6446, 0.5203, 0.6446, 0.6049, 0.625, 0.75, 1.0, 0.5, 1.0, 1.0, 0.9754, 1.0, 0.9754, 0.5022, 0.9754, 0.5, 0.5, 0.5, 0.5, 1.0, 0.4688, 1.0, 0.4688, 0.5, 0.4688, 0.5, 0.4688, 1.0, 0.462, 1.0, 0.462, 0.5, 0.03125, 0.5, 0.03125, 1.0, 0.0, 1.0, 0.0, 0.5, 0.75, 0.49, 0.7869, 0.4864, 0.7869, 0.01363, 0.75, 0.01, 0.7032, 0.01461, 0.6935, 0.01755, 0.6935, 0.4824, 0.7032, 0.4854, 0.375, 0.0, 0.625, 0.0, 0.625, 0.25, 0.375, 0.25, 0.375, 0.25, 0.625, 0.25, 0.625, 0.5, 0.375, 0.5, 0.375, 0.5, 0.625, 0.5, 0.625, 0.75, 0.375, 0.75, 0.375, 0.75, 0.625, 0.75, 0.625, 1.0, 0.375, 1.0, 0.125, 0.5, 0.375, 0.5, 0.3496, 0.5254, 0.1444, 0.5254, 0.1444, 0.7246, 0.125, 0.75, 0.625, 0.5, 0.875, 0.5, 0.8402, 0.5348, 0.6446, 0.5348, 0.6446, 0.7152, 0.6598, 0.7152, 0.625, 0.75, 1.0, 0.5, 1.0, 1.0, 0.9688, 1.0, 0.9688, 0.5, 0.9688, 0.5, 0.9688, 1.0, 0.9375, 1.0, 0.9375, 0.5, 0.9375, 0.5, 0.9375, 1.0, 0.9217, 1.0, 0.9217, 0.5366, 0.9217, 0.5, 0.5625, 0.5, 0.5625, 1.0, 0.5312, 1.0, 0.5312, 0.5, 0.5312, 0.5, 0.5312, 1.0, 0.5, 1.0, 0.5, 0.5, 0.5, 0.5, 0.5, 1.0, 0.4688, 1.0, 0.4688, 0.5, 0.4688, 0.5, 0.4688, 1.0, 0.4375, 1.0, 0.4375, 0.5, 0.4375, 0.5, 0.4375, 1.0, 0.4062, 1.0, 0.4062, 0.5, 0.4062, 0.5, 0.4062, 1.0, 0.4014, 1.0, 0.4014, 0.5, 0.09375, 0.5, 0.09375, 1.0, 0.0625, 1.0, 0.0625, 0.5, 0.2968, 0.4854, 0.25, 0.49, 0.2032, 0.4854, 0.1582, 0.4717, 0.1167, 0.4496, 0.111, 0.4449, 0.111, 0.05506, 0.1167, 0.05045, 0.1582, 0.02827, 0.2032, 0.01461, 0.25, 0.01, 0.2968, 0.01461, 0.3418, 0.02827, 0.3629, 0.03951, 0.3629, 0.4605, 0.3418, 0.4717, 0.0625, 0.5, 0.0625, 1.0, 0.03125, 1.0, 0.03125, 0.5, 0.03125, 0.5, 0.03125, 1.0, 0.0, 1.0, 0.0, 0.5, 0.75, 0.49, 0.7968, 0.4854, 0.8418, 0.4717, 0.8629, 0.4605, 0.8629, 0.03951, 0.8418, 0.02827, 0.7968, 0.01461, 0.75, 0.01, 0.7032, 0.01461, 0.6582, 0.02827, 0.6167, 0.05045, 0.611, 0.05506, 0.611, 0.4449, 0.6167, 0.4496, 0.6582, 0.4717, 0.7032, 0.4854, 0.375, 0.0, 0.625, 0.0, 0.625, 0.25, 0.375, 0.25, 0.375, 0.25, 0.625, 0.25, 0.625, 0.5, 0.375, 0.5, 0.375, 0.5, 0.625, 0.5, 0.625, 0.75, 0.375, 0.75, 0.375, 0.75, 0.625, 0.75, 0.625, 1.0, 0.375, 1.0, 0.125, 0.5, 0.375, 0.5, 0.3554, 0.5415, 0.1444, 0.5415, 0.1444, 0.7085, 0.125, 0.75, 0.625, 0.5, 0.875, 0.5, 0.8514, 0.5236, 0.6446, 0.5236, 0.6446, 0.7264, 0.625, 0.75, 1.0, 0.5, 1.0, 1.0, 0.9767, 1.0, 0.9767, 0.5101, 0.9767, 0.5, 0.5, 0.5, 0.5, 1.0, 0.479, 1.0, 0.479, 0.5, 0.75, 0.49, 0.7849, 0.4866, 0.7849, 0.01344, 0.75, 0.01, 0.7186, 0.01309, 0.7186, 0.4869, 0.2849, 0.01344, 0.2849, 0.4866, 0.25, 0.49, 0.2186, 0.4869, 0.2186, 0.01309, 0.25, 0.01, 0.625, 0.75, 0.6446, 0.7264, 0.8556, 0.7264, 0.8556, 0.5236, 0.8514, 0.5236, 0.875, 0.5, 0.875, 0.75, 0.5233, 0.5, 0.5233, 1.0, 0.5, 1.0, 0.5, 0.5, 0.125, 0.75, 0.1444, 0.7085, 0.3554, 0.7085, 0.3554, 0.5415, 0.375, 0.5, 0.375, 0.75, 0.09858, 0.5, 0.09858, 1.0, 0.09375, 1.0, 0.09375, 0.5, 0.5783, 0.5, 0.5783, 0.964, 0.5783, 1.0, 0.5625, 1.0, 0.5625, 0.5, 0.625, 0.75, 0.6598, 0.7152, 0.8556, 0.7152, 0.8556, 0.5348, 0.8402, 0.5348, 0.875, 0.5, 0.875, 0.75, 0.125, 0.75, 0.1444, 0.7246, 0.3554, 0.7246, 0.3554, 0.5254, 0.3496, 0.5254, 0.375, 0.5, 0.375, 0.75, 0.03798, 0.5, 0.03798, 0.9863, 0.03798, 1.0, 0.03125, 1.0, 0.03125, 0.5, 0.2869, 0.01363, 0.2869, 0.4864, 0.25, 0.49, 0.2032, 0.4854, 0.1935, 0.4824, 0.1935, 0.01755, 0.2032, 0.01461, 0.25, 0.01, 0.625, 0.75, 0.6446, 0.6049, 0.8556, 0.6049, 0.8556, 0.5203, 0.8547, 0.5203, 0.875, 0.5, 0.875, 0.75, 0.5246, 0.5, 0.5246, 1.0, 0.5, 1.0, 0.5, 0.5, 0.375, 0.0, 0.625, 0.0, 0.625, 0.25, 0.375, 0.25, 0.375, 0.25, 0.625, 0.25, 0.625, 0.5, 0.375, 0.5, 0.375, 0.5, 0.625, 0.5, 0.625, 0.75, 0.375, 0.75, 0.375, 0.75, 0.625, 0.75, 0.625, 1.0, 0.375, 1.0, 0.125, 0.5, 0.375, 0.5, 0.375, 0.75, 0.125, 0.75, 0.625, 0.5, 0.875, 0.5, 0.8547, 0.5203, 0.6444, 0.5203, 0.6444, 0.6049, 0.625, 0.75, 1.0, 0.5, 1.0, 1.0, 0.9754, 1.0, 0.9754, 0.5016, 0.9754, 0.5, 0.5, 0.5, 0.5, 1.0, 0.4688, 1.0, 0.4688, 0.5, 0.4688, 0.5, 0.4688, 1.0, 0.462, 1.0, 0.462, 0.5, 0.03125, 0.5, 0.03125, 1.0, 0.0, 1.0, 0.0, 0.5, 0.75, 0.49, 0.7869, 0.4864, 0.7869, 0.01363, 0.75, 0.01, 0.7032, 0.01461, 0.6935, 0.01755, 0.6935, 0.4824, 0.7032, 0.4854, 0.375, 0.0, 0.625, 0.0, 0.625, 0.25, 0.375, 0.25, 0.375, 0.25, 0.625, 0.25, 0.625, 0.5, 0.375, 0.5, 0.375, 0.5, 0.625, 0.5, 0.625, 0.75, 0.375, 0.75, 0.375, 0.75, 0.625, 0.75, 0.625, 1.0, 0.375, 1.0, 0.125, 0.5, 0.375, 0.5, 0.3496, 0.5254, 0.1446, 0.5254, 0.1446, 0.7246, 0.125, 0.75, 0.625, 0.5, 0.875, 0.5, 0.7513, 0.5348, 0.6444, 0.5348, 0.6444, 0.7152, 0.625, 0.75, 1.0, 0.5, 1.0, 1.0, 0.9688, 1.0, 0.9688, 0.5, 0.9688, 0.5, 0.9688, 1.0, 0.9375, 1.0, 0.9375, 0.5, 0.9375, 0.5, 0.9375, 1.0, 0.9217, 1.0, 0.9217, 0.7466, 0.9217, 0.5, 0.5625, 0.5, 0.5625, 1.0, 0.5312, 1.0, 0.5312, 0.5, 0.5312, 0.5, 0.5312, 1.0, 0.5, 1.0, 0.5, 0.5, 0.5, 0.5, 0.5, 1.0, 0.4688, 1.0, 0.4688, 0.5, 0.4688, 0.5, 0.4688, 1.0, 0.4375, 1.0, 0.4375, 0.5, 0.4375, 0.5, 0.4375, 1.0, 0.4062, 1.0, 0.4062, 0.5, 0.4062, 0.5, 0.4062, 1.0, 0.4014, 1.0, 0.4014, 0.5, 0.09375, 0.5, 0.09375, 1.0, 0.0625, 1.0, 0.0625, 0.5, 0.2968, 0.4854, 0.25, 0.49, 0.2032, 0.4854, 0.1582, 0.4717, 0.1167, 0.4496, 0.111, 0.4449, 0.111, 0.05506, 0.1167, 0.05045, 0.1582, 0.02827, 0.2032, 0.01461, 0.25, 0.01, 0.2968, 0.01461, 0.3418, 0.02827, 0.3629, 0.03951, 0.3629, 0.4605, 0.3418, 0.4717, 0.0625, 0.5, 0.0625, 1.0, 0.03125, 1.0, 0.03125, 0.5, 0.03125, 0.5, 0.03125, 1.0, 0.0, 1.0, 0.0, 0.5, 0.75, 0.49, 0.7968, 0.4854, 0.8418, 0.4717, 0.8629, 0.4605, 0.8629, 0.03951, 0.8418, 0.02827, 0.7968, 0.01461, 0.75, 0.01, 0.7032, 0.01461, 0.6582, 0.02827, 0.6167, 0.05045, 0.611, 0.05506, 0.611, 0.4449, 0.6167, 0.4496, 0.6582, 0.4717, 0.7032, 0.4854, 0.375, 0.0, 0.625, 0.0, 0.625, 0.25, 0.375, 0.25, 0.375, 0.25, 0.625, 0.25, 0.625, 0.5, 0.375, 0.5, 0.375, 0.5, 0.625, 0.5, 0.625, 0.75, 0.375, 0.75, 0.375, 0.75, 0.625, 0.75, 0.625, 1.0, 0.375, 1.0, 0.125, 0.5, 0.375, 0.5, 0.3556, 0.5415, 0.1446, 0.5415, 0.1446, 0.7085, 0.125, 0.75, 0.625, 0.5, 0.875, 0.5, 0.8554, 0.5236, 0.6444, 0.5236, 0.6444, 0.7264, 0.625, 0.75, 1.0, 0.5, 1.0, 1.0, 0.9767, 1.0, 0.9767, 0.5, 0.5, 0.5, 0.5, 1.0, 0.479, 1.0, 0.479, 0.5, 0.75, 0.49, 0.7849, 0.4866, 0.7849, 0.01344, 0.75, 0.01, 0.7186, 0.01309, 0.7186, 0.4869, 0.2849, 0.01344, 0.2849, 0.4866, 0.25, 0.49, 0.2186, 0.4869, 0.2186, 0.01309, 0.25, 0.01, 0.625, 0.75, 0.6444, 0.7264, 0.8554, 0.7264, 0.8554, 0.5236, 0.875, 0.5, 0.875, 0.75, 0.5233, 0.5, 0.5233, 1.0, 0.5, 1.0, 0.5, 0.5, 0.125, 0.75, 0.1446, 0.7085, 0.3556, 0.7085, 0.3556, 0.5415, 0.375, 0.5, 0.375, 0.75, 0.09858, 0.5, 0.09858, 1.0, 0.09375, 1.0, 0.09375, 0.5, 0.5783, 0.5, 0.5783, 1.0, 0.5625, 1.0, 0.5625, 0.5, 0.625, 0.75, 0.6444, 0.7152, 0.8554, 0.7152, 0.8554, 0.5348, 0.7513, 0.5348, 0.875, 0.5, 0.875, 0.75, 0.125, 0.75, 0.1446, 0.7246, 0.3556, 0.7246, 0.3556, 0.5254, 0.3496, 0.5254, 0.375, 0.5, 0.375, 0.75, 0.03798, 0.5, 0.03798, 0.9857, 0.03798, 1.0, 0.03125, 1.0, 0.03125, 0.5, 0.2869, 0.01363, 0.2869, 0.4864, 0.25, 0.49, 0.2032, 0.4854, 0.1935, 0.4824, 0.1935, 0.01755, 0.2032, 0.01461, 0.25, 0.01, 0.625, 0.75, 0.6444, 0.6049, 0.8554, 0.6049, 0.8554, 0.5203, 0.8547, 0.5203, 0.875, 0.5, 0.875, 0.75, 0.5246, 0.5, 0.5246, 1.0, 0.5, 1.0, 0.5, 0.5, 0.375, 0.0, 0.625, 0.0, 0.625, 0.25, 0.375, 0.25, 0.375, 0.25, 0.625, 0.25, 0.625, 0.5, 0.375, 0.5, 0.375, 0.5, 0.625, 0.5, 0.625, 0.75, 0.375, 0.75, 0.375, 0.75, 0.625, 0.75, 0.625, 1.0, 0.375, 1.0, 0.125, 0.5, 0.375, 0.5, 0.375, 0.75, 0.37, 0.7235, 0.37, 0.5265, 0.2997, 0.5265, 0.625, 0.5, 0.6306, 0.5119, 0.6306, 0.7381, 0.8694, 0.7381, 0.8694, 0.7171, 0.875, 0.75, 0.625, 0.75, 1.0, 0.5, 1.0, 1.0, 0.9688, 1.0, 0.9688, 0.5, 0.9688, 0.5, 0.9688, 1.0, 0.9635, 1.0, 0.9635, 0.5, 0.5312, 0.5, 0.5312, 1.0, 0.5, 1.0, 0.5, 0.5, 0.5, 0.5, 0.5, 1.0, 0.4746, 1.0, 0.4746, 0.5, 0.2968, 0.4854, 0.25, 0.49, 0.2119, 0.4862, 0.2119, 0.2658, 0.2119, 0.01375, 0.25, 0.01, 0.2968, 0.01461, 0.3043, 0.01688, 0.3043, 0.4831, 0.75, 0.49, 0.7968, 0.4854, 0.8043, 0.4831, 0.8043, 0.06008, 0.8043, 0.01688, 0.7968, 0.01461, 0.75, 0.01, 0.7119, 0.01375, 0.7119, 0.07135, 0.7119, 0.4862, 0.375, 0.0, 0.625, 0.0, 0.625, 0.25, 0.375, 0.25, 0.375, 0.25, 0.625, 0.25, 0.625, 0.5, 0.375, 0.5, 0.375, 0.5, 0.625, 0.5, 0.625, 0.75, 0.375, 0.75, 0.375, 0.75, 0.625, 0.75, 0.625, 1.0, 0.375, 1.0, 0.125, 0.5, 0.375, 0.5, 0.375, 0.75, 0.125, 0.75, 0.625, 0.5, 0.875, 0.5, 0.875, 0.75, 0.625, 0.75, 0.375, 0.0, 0.625, 0.0, 0.625, 0.25, 0.375, 0.25, 0.375, 0.25, 0.625, 0.25, 0.625, 0.5, 0.375, 0.5, 0.375, 0.5, 0.625, 0.5, 0.625, 0.5496, 0.375, 0.5496, 0.375, 0.75, 0.625, 0.75, 0.625, 1.0, 0.375, 1.0, 0.125, 0.5, 0.375, 0.5, 0.375, 0.5496, 0.3494, 0.5496, 0.3494, 0.7004, 0.375, 0.7004, 0.375, 0.75, 0.125, 0.75, 0.625, 0.5, 0.875, 0.5, 0.875, 0.75, 0.625, 0.75, 0.625, 0.7004, 0.6537, 0.7004, 0.6537, 0.5496, 0.625, 0.5496, 1.0, 0.5, 1.0, 1.0, 0.9688, 1.0, 0.9688, 0.5, 0.9688, 0.5, 0.9688, 1.0, 0.9375, 1.0, 0.9375, 0.5, 0.9375, 0.5, 0.9375, 1.0, 0.9062, 1.0, 0.9062, 0.5, 0.9062, 0.5, 0.9062, 1.0, 0.885, 1.0, 0.885, 0.5, 0.875, 0.5, 0.875, 1.0, 0.8438, 1.0, 0.8438, 0.5, 0.8438, 0.5, 0.8438, 1.0, 0.8125, 1.0, 0.8125, 0.5, 0.8125, 0.5, 0.8125, 1.0, 0.7812, 1.0, 0.7812, 0.5, 0.7812, 0.5, 0.7812, 1.0, 0.75, 1.0, 0.75, 0.5, 0.75, 0.5, 0.75, 1.0, 0.7188, 1.0, 0.7188, 0.5, 0.7188, 0.5, 0.7188, 1.0, 0.6875, 1.0, 0.6875, 0.5, 0.6875, 0.5, 0.6875, 1.0, 0.6562, 1.0, 0.6562, 0.5, 0.6562, 0.5, 0.6562, 1.0, 0.625, 1.0, 0.625, 0.5, 0.625, 0.5, 0.625, 1.0, 0.615, 1.0, 0.615, 0.5, 0.5938, 0.5, 0.5938, 1.0, 0.5625, 1.0, 0.5625, 0.5, 0.5625, 0.5, 0.5625, 1.0, 0.5312, 1.0, 0.5312, 0.5, 0.5312, 0.5, 0.5312, 1.0, 0.5, 1.0, 0.5, 0.5, 0.5, 0.5, 0.5, 1.0, 0.4688, 1.0, 0.4688, 0.5, 0.4688, 0.5, 0.4688, 1.0, 0.4375, 1.0, 0.4375, 0.5, 0.4375, 0.5, 0.4375, 1.0, 0.4062, 1.0, 0.4062, 0.5, 0.4062, 0.5, 0.4062, 1.0, 0.375, 1.0, 0.375, 0.5, 0.375, 0.5, 0.375, 1.0, 0.37, 1.0, 0.37, 0.5, 0.125, 0.5, 0.125, 1.0, 0.09375, 1.0, 0.09375, 0.5, 0.09375, 0.5, 0.09375, 1.0, 0.0625, 1.0, 0.0625, 0.5, 0.2968, 0.4854, 0.25, 0.49, 0.2032, 0.4854, 0.1582, 0.4717, 0.1167, 0.4496, 0.08029, 0.4197, 0.06021, 0.3952, 0.2009, 0.3952, 0.2009, 0.1474, 0.2009, 0.08609, 0.07554, 0.08609, 0.08029, 0.08029, 0.1167, 0.05045, 0.1582, 0.02827, 0.2032, 0.01461, 0.25, 0.01, 0.2968, 0.01461, 0.3418, 0.02827, 0.3833, 0.05045, 0.408, 0.07071, 0.408, 0.4293, 0.3833, 0.4496, 0.3418, 0.4717, 0.0625, 0.5, 0.0625, 1.0, 0.03125, 1.0, 0.03125, 0.5, 0.03125, 0.5, 0.03125, 1.0, 0.0, 1.0, 0.0, 0.5, 0.75, 0.49, 0.7968, 0.4854, 0.8418, 0.4717, 0.8833, 0.4496, 0.908, 0.4293, 0.908, 0.07071, 0.8833, 0.05045, 0.8418, 0.02827, 0.7968, 0.01461, 0.75, 0.01, 0.7032, 0.01461, 0.6582, 0.02827, 0.6167, 0.05045, 0.5803, 0.08029, 0.5755, 0.08609, 0.7009, 0.08609, 0.7009, 0.3339, 0.7009, 0.3952, 0.5602, 0.3952, 0.5803, 0.4197, 0.6167, 0.4496, 0.6582, 0.4717, 0.7032, 0.4854, 0.375, 0.0, 0.625, 0.0, 0.625, 0.25, 0.575, 0.2201, 0.575, 0.02987, 0.4328, 0.02987, 0.375, 0.25, 0.625, 0.25, 0.625, 0.5, 0.5913, 0.5, 0.4165, 0.5, 0.375, 0.5, 0.375, 0.5, 0.4165, 0.5, 0.5913, 0.5, 0.5913, 0.5337, 0.5913, 0.75, 0.4165, 0.75, 0.375, 0.75, 0.375, 0.75, 0.4165, 0.75, 0.5913, 0.75, 0.625, 0.75, 0.625, 1.0, 0.375, 1.0, 0.125, 0.5, 0.375, 0.5, 0.375, 0.75, 0.125, 0.75, 0.625, 0.5, 0.875, 0.5, 0.875, 0.75, 0.625, 0.75, 1.0, 0.5, 1.0, 1.0, 0.9688, 1.0, 0.9688, 0.5, 0.9688, 0.5, 0.9688, 1.0, 0.9375, 1.0, 0.9375, 0.5, 0.9375, 0.5, 0.9375, 1.0, 0.9062, 1.0, 0.9062, 0.9964, 0.9193, 0.9964, 0.9193, 0.5036, 0.9062, 0.5036, 0.9062, 0.5, 0.9062, 0.5, 0.9062, 0.5036, 0.875, 0.5036, 0.875, 0.5, 0.875, 0.5, 0.875, 0.5036, 0.8438, 0.5036, 0.8438, 0.5, 0.8438, 0.5, 0.8438, 0.5036, 0.8125, 0.5036, 0.8125, 0.5, 0.8125, 0.5, 0.8125, 0.5036, 0.7812, 0.5036, 0.7812, 0.5, 0.7812, 0.5, 0.7812, 0.5036, 0.75, 0.5036, 0.75, 0.5, 0.75, 0.5, 0.75, 0.5036, 0.7188, 0.5036, 0.7188, 0.5, 0.7188, 0.5, 0.7188, 0.5036, 0.6875, 0.5036, 0.6875, 0.5, 0.6875, 0.5, 0.6875, 0.5036, 0.6562, 0.5036, 0.6562, 0.5, 0.6562, 0.5, 0.6562, 0.5036, 0.625, 0.5036, 0.625, 0.5, 0.625, 0.5, 0.625, 0.5036, 0.5938, 0.5036, 0.5938, 0.5, 0.5938, 0.5, 0.5938, 0.5036, 0.5807, 0.5036, 0.5807, 0.9964, 0.5938, 0.9964, 0.5938, 1.0, 0.5625, 1.0, 0.5625, 0.5, 0.5625, 0.5, 0.5625, 1.0, 0.5312, 1.0, 0.5312, 0.5, 0.5312, 0.5, 0.5312, 1.0, 0.5, 1.0, 0.5, 0.5, 0.5, 0.5, 0.5, 1.0, 0.4688, 1.0, 0.4688, 0.5, 0.4688, 0.5, 0.4688, 1.0, 0.4375, 1.0, 0.4375, 0.5, 0.4375, 0.5, 0.4375, 1.0, 0.4062, 1.0, 0.4062, 0.9964, 0.4359, 0.9964, 0.4359, 0.9146, 0.4359, 0.5036, 0.4062, 0.5036, 0.4062, 0.5, 0.4062, 0.5, 0.4062, 0.5036, 0.375, 0.5036, 0.375, 0.5, 0.375, 0.5, 0.375, 0.5036, 0.3438, 0.5036, 0.3438, 0.5, 0.3438, 0.5, 0.3438, 0.5036, 0.3125, 0.5036, 0.3125, 0.5, 0.3125, 0.5, 0.3125, 0.5036, 0.2812, 0.5036, 0.2812, 0.5, 0.2812, 0.5, 0.2812, 0.5036, 0.25, 0.5036, 0.25, 0.5, 0.25, 0.5, 0.25, 0.5036, 0.2188, 0.5036, 0.2188, 0.5, 0.2188, 0.5, 0.2188, 0.5036, 0.1875, 0.5036, 0.1875, 0.5, 0.1875, 0.5, 0.1875, 0.5036, 0.1562, 0.5036, 0.1562, 0.5, 0.1562, 0.5, 0.1562, 0.5036, 0.125, 0.5036, 0.125, 0.5, 0.125, 0.5, 0.125, 0.5036, 0.09375, 0.5036, 0.09375, 0.5, 0.09375, 0.5, 0.09375, 0.5036, 0.0641, 0.5036, 0.0641, 0.57, 0.0641, 0.9964, 0.09375, 0.9964, 0.09375, 1.0, 0.0625, 1.0, 0.0625, 0.5, 0.2968, 0.4854, 0.25, 0.49, 0.2032, 0.4854, 0.1582, 0.4717, 0.1167, 0.4496, 0.08029, 0.4197, 0.05045, 0.3833, 0.02827, 0.3418, 0.01461, 0.2968, 0.01, 0.25, 0.01461, 0.2032, 0.02827, 0.1582, 0.05045, 0.1167, 0.08029, 0.08029, 0.1167, 0.05045, 0.1582, 0.02827, 0.2032, 0.01461, 0.25, 0.01, 0.2968, 0.01461, 0.3418, 0.02827, 0.3833, 0.05045, 0.4197, 0.08029, 0.4496, 0.1167, 0.4717, 0.1582, 0.4854, 0.2032, 0.49, 0.25, 0.4854, 0.2968, 0.4717, 0.3418, 0.4496, 0.3833, 0.4197, 0.4197, 0.3833, 0.4496, 0.3418, 0.4717, 0.0625, 0.5, 0.0625, 1.0, 0.03125, 1.0, 0.03125, 0.5, 0.03125, 0.5, 0.03125, 1.0, 0.0, 1.0, 0.0, 0.5, 0.75, 0.49, 0.7968, 0.4854, 0.8418, 0.4717, 0.8833, 0.4496, 0.9197, 0.4197, 0.9496, 0.3833, 0.9717, 0.3418, 0.9854, 0.2968, 0.99, 0.25, 0.9854, 0.2032, 0.9717, 0.1582, 0.9496, 0.1167, 0.9197, 0.08029, 0.8833, 0.05045, 0.8418, 0.02827, 0.7968, 0.01461, 0.75, 0.01, 0.7032, 0.01461, 0.6582, 0.02827, 0.6167, 0.05045, 0.5803, 0.08029, 0.5504, 0.1167, 0.5283, 0.1582, 0.5146, 0.2032, 0.51, 0.25, 0.5146, 0.2968, 0.5283, 0.3418, 0.5504, 0.3833, 0.5803, 0.4197, 0.6167, 0.4496, 0.6582, 0.4717, 0.7032, 0.4854, 0.375, 0.0, 0.4212, 0.0, 0.4212, 0.25, 0.375, 0.25, 0.375, 0.25, 0.4212, 0.25, 0.4248, 0.2514, 0.4366, 0.2544, 0.4511, 0.2568, 0.4675, 0.2586, 0.4853, 0.2597, 0.5039, 0.2601, 0.5225, 0.2597, 0.5403, 0.2586, 0.5568, 0.2568, 0.5712, 0.2544, 0.583, 0.2514, 0.5867, 0.25, 0.625, 0.25, 0.625, 0.5, 0.5964, 0.5, 0.5918, 0.4969, 0.583, 0.4935, 0.5712, 0.4905, 0.5568, 0.4881, 0.5403, 0.4863, 0.5225, 0.4852, 0.5039, 0.4848, 0.4853, 0.4852, 0.4675, 0.4863, 0.4511, 0.4881, 0.4366, 0.4905, 0.4248, 0.4935, 0.416, 0.4969, 0.4114, 0.5, 0.375, 0.5, 0.375, 0.5, 0.4114, 0.5, 0.4114, 0.75, 0.375, 0.75, 0.375, 0.75, 0.4114, 0.75, 0.416, 0.7531, 0.4248, 0.7565, 0.4366, 0.7595, 0.4511, 0.7619, 0.4675, 0.7637, 0.4853, 0.7648, 0.5039, 0.7652, 0.5225, 0.7648, 0.5403, 0.7637, 0.5568, 0.7619, 0.5712, 0.7595, 0.583, 0.7565, 0.5918, 0.7531, 0.5964, 0.75, 0.625, 0.75, 0.625, 1.0, 0.5867, 1.0, 0.583, 0.9986, 0.5712, 0.9956, 0.5568, 0.9932, 0.5403, 0.9914, 0.5225, 0.9903, 0.5039, 0.9899, 0.4853, 0.9903, 0.4675, 0.9914, 0.4511, 0.9932, 0.4366, 0.9956, 0.4248, 0.9986, 0.4212, 1.0, 0.375, 1.0, 0.125, 0.5, 0.375, 0.5, 0.375, 0.75, 0.125, 0.75, 0.625, 0.5, 0.875, 0.5, 0.875, 0.75, 0.625, 0.75, 1.0, 0.5, 1.0, 1.0, 0.9806, 1.0, 0.9806, 0.5, 0.5, 0.5, 0.5, 1.0, 0.4688, 1.0, 0.4688, 0.5, 0.4688, 0.5, 0.4688, 1.0, 0.4375, 1.0, 0.4375, 0.9964, 0.464, 0.9964, 0.464, 0.5036, 0.4375, 0.5036, 0.4375, 0.5, 0.4375, 0.5, 0.4375, 0.5036, 0.4062, 0.5036, 0.4062, 0.5, 0.4062, 0.5, 0.4062, 0.5036, 0.375, 0.5036, 0.375, 0.5, 0.375, 0.5, 0.375, 0.5036, 0.3438, 0.5036, 0.3438, 0.5, 0.3438, 0.5, 0.3438, 0.5036, 0.3125, 0.5036, 0.3125, 0.5, 0.3125, 0.5, 0.3125, 0.5036, 0.2812, 0.5036, 0.2812, 0.5, 0.2812, 0.5, 0.2812, 0.5036, 0.25, 0.5036, 0.25, 0.5, 0.25, 0.5, 0.25, 0.5036, 0.2188, 0.5036, 0.2188, 0.5, 0.2188, 0.5, 0.2188, 0.5036, 0.1875, 0.5036, 0.1875, 0.5, 0.1875, 0.5, 0.1875, 0.5036, 0.1562, 0.5036, 0.1562, 0.5, 0.1562, 0.5, 0.1562, 0.5036, 0.125, 0.5036, 0.125, 0.5, 0.125, 0.5, 0.125, 0.5036, 0.09375, 0.5036, 0.09375, 0.5, 0.09375, 0.5, 0.09375, 0.5036, 0.0625, 0.5036, 0.0625, 0.5, 0.0625, 0.5, 0.0625, 0.5036, 0.03601, 0.5036, 0.03601, 0.9964, 0.0625, 0.9964, 0.0625, 1.0, 0.03125, 1.0, 0.03125, 0.5, 0.03125, 0.5, 0.03125, 1.0, 0.0, 1.0, 0.0, 0.5, 0.75, 0.49, 0.7791, 0.4871, 0.7791, 0.01287, 0.75, 0.01, 0.7032, 0.01461, 0.6582, 0.02827, 0.6167, 0.05045, 0.5803, 0.08029, 0.5504, 0.1167, 0.5283, 0.1582, 0.5146, 0.2032, 0.51, 0.25, 0.5146, 0.2968, 0.5283, 0.3418, 0.5504, 0.3833, 0.5803, 0.4197, 0.6167, 0.4496, 0.6582, 0.4717, 0.7032, 0.4854, 0.5964, 0.75, 0.5964, 0.5, 0.625, 0.5, 0.625, 0.75, 0.2812, 0.9964, 0.3125, 0.9964, 0.3125, 1.0, 0.2812, 1.0, 0.2188, 0.9964, 0.25, 0.9964, 0.25, 1.0, 0.2188, 1.0, 0.4062, 0.9964, 0.4375, 0.9964, 0.4375, 1.0, 0.4062, 1.0, 0.3125, 0.9964, 0.3438, 0.9964, 0.3438, 1.0, 0.3125, 1.0, 0.375, 0.9964, 0.4062, 0.9964, 0.4062, 1.0, 0.375, 1.0, 0.25, 0.9964, 0.2812, 0.9964, 0.2812, 1.0, 0.25, 1.0, 0.09375, 0.9964, 0.125, 0.9964, 0.125, 1.0, 0.09375, 1.0, 0.125, 0.9964, 0.1562, 0.9964, 0.1562, 1.0, 0.125, 1.0, 0.1562, 0.9964, 0.1875, 0.9964, 0.1875, 1.0, 0.1562, 1.0, 0.0625, 0.9964, 0.09375, 0.9964, 0.09375, 1.0, 0.0625, 1.0, 0.3438, 0.9964, 0.375, 0.9964, 0.375, 1.0, 0.3438, 1.0, 0.1875, 0.9964, 0.2188, 0.9964, 0.2188, 1.0, 0.1875, 1.0, 0.7812, 0.9964, 0.8125, 0.9964, 0.8125, 1.0, 0.7812, 1.0, 0.75, 0.9964, 0.7812, 0.9964, 0.7812, 1.0, 0.75, 1.0, 0.8125, 0.9964, 0.8438, 0.9964, 0.8438, 1.0, 0.8125, 1.0, 0.875, 0.9964, 0.9062, 0.9964, 0.9062, 1.0, 0.875, 1.0, 0.7188, 0.9964, 0.75, 0.9964, 0.75, 1.0, 0.7188, 1.0, 0.6562, 0.9964, 0.6875, 0.9964, 0.6875, 1.0, 0.6562, 1.0, 0.6875, 0.9964, 0.7188, 0.9964, 0.7188, 1.0, 0.6875, 1.0, 0.625, 0.9964, 0.6562, 0.9964, 0.6562, 1.0, 0.625, 1.0, 0.5867, 0.25, 0.5867, 0.0, 0.625, 0.0, 0.625, 0.25, 0.5938, 0.9964, 0.625, 0.9964, 0.625, 1.0, 0.5938, 1.0, 0.8438, 0.9964, 0.875, 0.9964, 0.875, 1.0, 0.8438, 1.0, 0.4165, 0.75, 0.5913, 0.75, 0.5913, 0.5337, 0.5913, 0.5, 0.4165, 0.5, 0.4165, 0.7085, 0.2812, 0.9964, 0.3125, 0.9964, 0.3125, 1.0, 0.2812, 1.0, 0.2188, 0.9964, 0.25, 0.9964, 0.25, 1.0, 0.2188, 1.0, 0.3125, 0.9964, 0.3438, 0.9964, 0.3438, 1.0, 0.3125, 1.0, 0.375, 0.9964, 0.4062, 0.9964, 0.4062, 1.0, 0.375, 1.0, 0.25, 0.9964, 0.2812, 0.9964, 0.2812, 1.0, 0.25, 1.0, 0.09375, 0.9964, 0.125, 0.9964, 0.125, 1.0, 0.09375, 1.0, 0.125, 0.9964, 0.1562, 0.9964, 0.1562, 1.0, 0.125, 1.0, 0.1562, 0.9964, 0.1875, 0.9964, 0.1875, 1.0, 0.1562, 1.0, 0.3438, 0.9964, 0.375, 0.9964, 0.375, 1.0, 0.3438, 1.0, 0.4165, 0.5, 0.5913, 0.5, 0.583, 0.4957, 0.5712, 0.4917, 0.5568, 0.4884, 0.5403, 0.4859, 0.5225, 0.4844, 0.5039, 0.4839, 0.4853, 0.4844, 0.4675, 0.4859, 0.4511, 0.4884, 0.4366, 0.4917, 0.4248, 0.4957, 0.1875, 0.9964, 0.2188, 0.9964, 0.2188, 1.0, 0.1875, 1.0, 0.5913, 0.75, 0.4165, 0.75, 0.4165, 0.7085, 0.4165, 0.5, 0.5913, 0.5, 0.625, 0.5, 0.625, 0.75, 0.4165, 0.5, 0.4165, 0.7085, 0.4165, 0.75, 0.5913, 0.75, 0.5913, 0.5337, 0.5913, 0.5, 0.408, 0.4293, 0.408, 0.07071, 0.4197, 0.08029, 0.4496, 0.1167, 0.4717, 0.1582, 0.4854, 0.2032, 0.49, 0.25, 0.4854, 0.2968, 0.4717, 0.3418, 0.4496, 0.3833, 0.4197, 0.4197, 0.615, 0.5, 0.615, 1.0, 0.5938, 1.0, 0.5938, 0.5, 0.908, 0.07071, 0.908, 0.4293, 0.9197, 0.4197, 0.9496, 0.3833, 0.9717, 0.3418, 0.9854, 0.2968, 0.99, 0.25, 0.9854, 0.2032, 0.9717, 0.1582, 0.9496, 0.1167, 0.9197, 0.08029, 0.4328, 0.02987, 0.4328, 0.2201, 0.575, 0.2201, 0.625, 0.25, 0.375, 0.25, 0.375, 0.0, 0.885, 0.5, 0.885, 1.0, 0.875, 1.0, 0.875, 0.5, 0.146, 0.5, 0.146, 1.0, 0.125, 1.0, 0.125, 0.5, 0.375, 0.7004, 0.625, 0.7004, 0.625, 0.75, 0.375, 0.75, 0.375, 0.0, 0.625, 0.0, 0.625, 0.25, 0.375, 0.25, 0.375, 0.25, 0.625, 0.25, 0.625, 0.5, 0.375, 0.5, 0.375, 0.5, 0.625, 0.5, 0.625, 0.75, 0.375, 0.75, 0.375, 0.75, 0.625, 0.75, 0.625, 1.0, 0.375, 1.0, 0.125, 0.5, 0.375, 0.5, 0.375, 0.75, 0.125, 0.75, 0.625, 0.5, 0.875, 0.5, 0.875, 0.75, 0.625, 0.75, 0.375, 0.0, 0.625, 0.0, 0.625, 0.04957, 0.375, 0.04957, 0.375, 0.25, 0.625, 0.25, 0.625, 0.5, 0.375, 0.5, 0.375, 0.5, 0.625, 0.5, 0.625, 0.75, 0.375, 0.75, 0.375, 0.75, 0.625, 0.75, 0.625, 1.0, 0.375, 1.0, 0.125, 0.5, 0.375, 0.5, 0.375, 0.75, 0.125, 0.75, 0.125, 0.7004, 0.1506, 0.7004, 0.1506, 0.5496, 0.125, 0.5496, 0.625, 0.5, 0.875, 0.5, 0.875, 0.5496, 0.8463, 0.5496, 0.8463, 0.7004, 0.875, 0.7004, 0.875, 0.75, 0.625, 0.75, 1.0, 0.5, 1.0, 1.0, 0.9688, 1.0, 0.9688, 0.5, 0.9688, 0.5, 0.9688, 1.0, 0.9375, 1.0, 0.9375, 0.5, 0.9375, 0.5, 0.9375, 1.0, 0.9062, 1.0, 0.9062, 0.5, 0.9062, 0.5, 0.9062, 1.0, 0.875, 1.0, 0.875, 0.5, 0.875, 0.5, 0.875, 1.0, 0.854, 1.0, 0.854, 0.5, 0.625, 0.5, 0.625, 1.0, 0.5938, 1.0, 0.5938, 0.5, 0.5938, 0.5, 0.5938, 1.0, 0.5625, 1.0, 0.5625, 0.5, 0.5625, 0.5, 0.5625, 1.0, 0.5312, 1.0, 0.5312, 0.5, 0.5312, 0.5, 0.5312, 1.0, 0.5, 1.0, 0.5, 0.5, 0.5, 0.5, 0.5, 1.0, 0.4688, 1.0, 0.4688, 0.5, 0.4688, 0.5, 0.4688, 1.0, 0.4375, 1.0, 0.4375, 0.5, 0.4375, 0.5, 0.4375, 1.0, 0.4062, 1.0, 0.4062, 0.5, 0.4062, 0.5, 0.4062, 1.0, 0.385, 1.0, 0.385, 0.5, 0.09375, 0.5, 0.09375, 1.0, 0.0625, 1.0, 0.0625, 0.5, 0.2968, 0.4854, 0.25, 0.49, 0.2032, 0.4854, 0.1582, 0.4717, 0.1167, 0.4496, 0.09197, 0.4293, 0.09197, 0.07071, 0.1167, 0.05045, 0.1582, 0.02827, 0.2032, 0.01461, 0.25, 0.01, 0.2968, 0.01461, 0.3418, 0.02827, 0.3833, 0.05045, 0.4197, 0.08029, 0.4245, 0.08609, 0.2992, 0.08609, 0.2992, 0.3952, 0.4398, 0.3952, 0.4197, 0.4197, 0.3833, 0.4496, 0.3418, 0.4717, 0.0625, 0.5, 0.0625, 1.0, 0.03125, 1.0, 0.03125, 0.5, 0.03125, 0.5, 0.03125, 1.0, 0.0, 1.0, 0.0, 0.5, 0.75, 0.49, 0.7968, 0.4854, 0.8418, 0.4717, 0.8833, 0.4496, 0.9197, 0.4197, 0.9398, 0.3952, 0.7992, 0.3952, 0.7992, 0.08609, 0.9245, 0.08609, 0.9197, 0.08029, 0.8833, 0.05045, 0.8418, 0.02827, 0.7968, 0.01461, 0.75, 0.01, 0.7032, 0.01461, 0.6582, 0.02827, 0.6167, 0.05045, 0.592, 0.07071, 0.592, 0.4293, 0.6167, 0.4496, 0.6582, 0.4717, 0.7032, 0.4854, 0.375, 0.0, 0.4165, 0.0, 0.4165, 0.25, 0.375, 0.25, 0.375, 0.25, 0.4165, 0.25, 0.4248, 0.2543, 0.4366, 0.2583, 0.4511, 0.2616, 0.4675, 0.2641, 0.4853, 0.2656, 0.5039, 0.2661, 0.5225, 0.2656, 0.5403, 0.2641, 0.5568, 0.2616, 0.5712, 0.2583, 0.583, 0.2543, 0.5913, 0.25, 0.625, 0.25, 0.625, 0.5, 0.375, 0.5, 0.375, 0.5, 0.4328, 0.5299, 0.4328, 0.7201, 0.575, 0.7201, 0.625, 0.75, 0.375, 0.75, 0.375, 0.75, 0.625, 0.75, 0.625, 1.0, 0.5913, 1.0, 0.583, 0.9957, 0.5712, 0.9917, 0.5568, 0.9884, 0.5403, 0.9859, 0.5225, 0.9844, 0.5039, 0.9839, 0.4853, 0.9844, 0.4675, 0.9859, 0.4511, 0.9884, 0.4366, 0.9917, 0.4248, 0.9957, 0.4165, 1.0, 0.375, 1.0, 0.125, 0.5, 0.375, 0.5, 0.375, 0.75, 0.125, 0.75, 0.625, 0.5, 0.875, 0.5, 0.875, 0.75, 0.625, 0.75, 1.0, 0.5, 1.0, 1.0, 0.9688, 1.0, 0.9688, 0.5, 0.9688, 0.5, 0.9688, 1.0, 0.9375, 1.0, 0.9375, 0.5, 0.9375, 0.5, 0.9375, 1.0, 0.9062, 1.0, 0.9062, 0.9964, 0.9359, 0.9964, 0.9359, 0.5036, 0.9062, 0.5036, 0.9062, 0.5, 0.9062, 0.5, 0.9062, 0.5036, 0.875, 0.5036, 0.875, 0.5, 0.875, 0.5, 0.875, 0.5036, 0.8438, 0.5036, 0.8438, 0.5, 0.8438, 0.5, 0.8438, 0.5036, 0.8125, 0.5036, 0.8125, 0.5, 0.8125, 0.5, 0.8125, 0.5036, 0.7812, 0.5036, 0.7812, 0.5, 0.7812, 0.5, 0.7812, 0.5036, 0.75, 0.5036, 0.75, 0.5, 0.75, 0.5, 0.75, 0.5036, 0.7188, 0.5036, 0.7188, 0.5, 0.7188, 0.5, 0.7188, 0.5036, 0.6875, 0.5036, 0.6875, 0.5, 0.6875, 0.5, 0.6875, 0.5036, 0.6562, 0.5036, 0.6562, 0.5, 0.6562, 0.5, 0.6562, 0.5036, 0.625, 0.5036, 0.625, 0.5, 0.625, 0.5, 0.625, 0.5036, 0.5938, 0.5036, 0.5938, 0.5, 0.5938, 0.5, 0.5938, 0.5036, 0.5641, 0.5036, 0.5641, 0.9964, 0.5938, 0.9964, 0.5938, 1.0, 0.5625, 1.0, 0.5625, 0.5, 0.5625, 0.5, 0.5625, 1.0, 0.5312, 1.0, 0.5312, 0.5, 0.5312, 0.5, 0.5312, 1.0, 0.5, 1.0, 0.5, 0.5, 0.5, 0.5, 0.5, 1.0, 0.4688, 1.0, 0.4688, 0.5, 0.4688, 0.5, 0.4688, 1.0, 0.4375, 1.0, 0.4375, 0.5, 0.4375, 0.5, 0.4375, 1.0, 0.4062, 1.0, 0.4062, 0.9964, 0.4193, 0.9964, 0.4193, 0.5036, 0.4062, 0.5036, 0.4062, 0.5, 0.4062, 0.5, 0.4062, 0.5036, 0.375, 0.5036, 0.375, 0.5, 0.375, 0.5, 0.375, 0.5036, 0.3438, 0.5036, 0.3438, 0.5, 0.3438, 0.5, 0.3438, 0.5036, 0.3125, 0.5036, 0.3125, 0.5, 0.3125, 0.5, 0.3125, 0.5036, 0.2812, 0.5036, 0.2812, 0.5, 0.2812, 0.5, 0.2812, 0.5036, 0.25, 0.5036, 0.25, 0.5, 0.25, 0.5, 0.25, 0.5036, 0.2188, 0.5036, 0.2188, 0.5, 0.2188, 0.5, 0.2188, 0.5036, 0.1875, 0.5036, 0.1875, 0.5, 0.1875, 0.5, 0.1875, 0.5036, 0.1562, 0.5036, 0.1562, 0.5, 0.1562, 0.5, 0.1562, 0.5036, 0.125, 0.5036, 0.125, 0.5, 0.125, 0.5, 0.125, 0.5036, 0.09375, 0.5036, 0.09375, 0.5, 0.09375, 0.5, 0.09375, 0.5036, 0.08074, 0.5036, 0.08074, 0.9964, 0.09375, 0.9964, 0.09375, 1.0, 0.0625, 1.0, 0.0625, 0.5, 0.2968, 0.4854, 0.25, 0.49, 0.2032, 0.4854, 0.1582, 0.4717, 0.1167, 0.4496, 0.08029, 0.4197, 0.05045, 0.3833, 0.02827, 0.3418, 0.01461, 0.2968, 0.01, 0.25, 0.01461, 0.2032, 0.02827, 0.1582, 0.05045, 0.1167, 0.08029, 0.08029, 0.1167, 0.05045, 0.1582, 0.02827, 0.2032, 0.01461, 0.25, 0.01, 0.2968, 0.01461, 0.3418, 0.02827, 0.3833, 0.05045, 0.4197, 0.08029, 0.4496, 0.1167, 0.4717, 0.1582, 0.4854, 0.2032, 0.49, 0.25, 0.4854, 0.2968, 0.4717, 0.3418, 0.4496, 0.3833, 0.4197, 0.4197, 0.3833, 0.4496, 0.3418, 0.4717, 0.0625, 0.5, 0.0625, 1.0, 0.03125, 1.0, 0.03125, 0.5, 0.03125, 0.5, 0.03125, 1.0, 0.0, 1.0, 0.0, 0.5, 0.75, 0.49, 0.7968, 0.4854, 0.8418, 0.4717, 0.8833, 0.4496, 0.9197, 0.4197, 0.9496, 0.3833, 0.9717, 0.3418, 0.9854, 0.2968, 0.99, 0.25, 0.9854, 0.2032, 0.9717, 0.1582, 0.9496, 0.1167, 0.9197, 0.08029, 0.8833, 0.05045, 0.8418, 0.02827, 0.7968, 0.01461, 0.75, 0.01, 0.7032, 0.01461, 0.6582, 0.02827, 0.6167, 0.05045, 0.5803, 0.08029, 0.5504, 0.1167, 0.5283, 0.1582, 0.5146, 0.2032, 0.51, 0.25, 0.5146, 0.2968, 0.5283, 0.3418, 0.5504, 0.3833, 0.5803, 0.4197, 0.6167, 0.4496, 0.6582, 0.4717, 0.7032, 0.4854, 0.375, 0.0, 0.4114, 0.0, 0.4114, 0.25, 0.375, 0.25, 0.375, 0.25, 0.4114, 0.25, 0.416, 0.2531, 0.4248, 0.2565, 0.4366, 0.2595, 0.4511, 0.2619, 0.4675, 0.2637, 0.4853, 0.2648, 0.5039, 0.2652, 0.5225, 0.2648, 0.5403, 0.2637, 0.5568, 0.2619, 0.5712, 0.2595, 0.583, 0.2565, 0.5918, 0.2531, 0.5964, 0.25, 0.625, 0.25, 0.625, 0.5, 0.5867, 0.5, 0.583, 0.4986, 0.5712, 0.4956, 0.5568, 0.4932, 0.5403, 0.4914, 0.5225, 0.4903, 0.5039, 0.4899, 0.4853, 0.4903, 0.4675, 0.4914, 0.4511, 0.4932, 0.4366, 0.4956, 0.4248, 0.4986, 0.4212, 0.5, 0.375, 0.5, 0.375, 0.5, 0.4212, 0.5, 0.4212, 0.75, 0.375, 0.75, 0.375, 0.75, 0.4212, 0.75, 0.4248, 0.7514, 0.4366, 0.7544, 0.4511, 0.7568, 0.4675, 0.7586, 0.4853, 0.7597, 0.5039, 0.7601, 0.5225, 0.7597, 0.5403, 0.7586, 0.5568, 0.7568, 0.5712, 0.7544, 0.583, 0.7514, 0.5867, 0.75, 0.625, 0.75, 0.625, 1.0, 0.5964, 1.0, 0.5918, 0.9969, 0.583, 0.9935, 0.5712, 0.9905, 0.5568, 0.9881, 0.5403, 0.9863, 0.5225, 0.9852, 0.5039, 0.9848, 0.4853, 0.9852, 0.4675, 0.9863, 0.4511, 0.9881, 0.4366, 0.9905, 0.4248, 0.9935, 0.416, 0.9969, 0.4114, 1.0, 0.375, 1.0, 0.125, 0.5, 0.375, 0.5, 0.375, 0.75, 0.125, 0.75, 0.625, 0.5, 0.875, 0.5, 0.875, 0.75, 0.625, 0.75, 1.0, 0.5, 1.0, 1.0, 0.9688, 1.0, 0.9688, 0.5, 0.9688, 0.5, 0.9688, 1.0, 0.9375, 1.0, 0.9375, 0.9964, 0.964, 0.9964, 0.964, 0.5036, 0.9375, 0.5036, 0.9375, 0.5, 0.9375, 0.5, 0.9375, 0.5036, 0.9062, 0.5036, 0.9062, 0.5, 0.9062, 0.5, 0.9062, 0.5036, 0.875, 0.5036, 0.875, 0.5, 0.875, 0.5, 0.875, 0.5036, 0.8438, 0.5036, 0.8438, 0.5, 0.8438, 0.5, 0.8438, 0.5036, 0.8125, 0.5036, 0.8125, 0.5, 0.8125, 0.5, 0.8125, 0.5036, 0.7812, 0.5036, 0.7812, 0.5, 0.7812, 0.5, 0.7812, 0.5036, 0.75, 0.5036, 0.75, 0.5, 0.75, 0.5, 0.75, 0.5036, 0.7188, 0.5036, 0.7188, 0.5, 0.7188, 0.5, 0.7188, 0.5036, 0.6875, 0.5036, 0.6875, 0.5, 0.6875, 0.5, 0.6875, 0.5036, 0.6562, 0.5036, 0.6562, 0.5, 0.6562, 0.5, 0.6562, 0.5036, 0.625, 0.5036, 0.625, 0.5, 0.625, 0.5, 0.625, 0.5036, 0.5938, 0.5036, 0.5938, 0.5, 0.5938, 0.5, 0.5938, 0.5036, 0.5625, 0.5036, 0.5625, 0.5, 0.5625, 0.5, 0.5625, 0.5036, 0.536, 0.5036, 0.536, 0.9964, 0.5625, 0.9964, 0.5625, 1.0, 0.5312, 1.0, 0.5312, 0.5, 0.5312, 0.5, 0.5312, 1.0, 0.5, 1.0, 0.5, 0.5, 0.5, 0.5, 0.5, 1.0, 0.4806, 1.0, 0.4806, 0.5, 0.2968, 0.4854, 0.25, 0.49, 0.2209, 0.4871, 0.2209, 0.01287, 0.25, 0.01, 0.2968, 0.01461, 0.3418, 0.02827, 0.3833, 0.05045, 0.4197, 0.08029, 0.4496, 0.1167, 0.4717, 0.1582, 0.4854, 0.2032, 0.49, 0.25, 0.4854, 0.2968, 0.4717, 0.3418, 0.4496, 0.3833, 0.4197, 0.4197, 0.3833, 0.4496, 0.3418, 0.4717, 0.75, 0.49, 0.7968, 0.4854, 0.8418, 0.4717, 0.8833, 0.4496, 0.9197, 0.4197, 0.9496, 0.3833, 0.9717, 0.3418, 0.9854, 0.2968, 0.99, 0.25, 0.9854, 0.2032, 0.9717, 0.1582, 0.9496, 0.1167, 0.9197, 0.08029, 0.8833, 0.05045, 0.8418, 0.02827, 0.7968, 0.01461, 0.75, 0.01, 0.7209, 0.01287, 0.7209, 0.4871, 0.9062, 0.9964, 0.9375, 0.9964, 0.9375, 1.0, 0.9062, 1.0, 0.8438, 0.9964, 0.875, 0.9964, 0.875, 1.0, 0.8438, 1.0, 0.625, 0.9964, 0.6562, 0.9964, 0.6562, 1.0, 0.625, 1.0, 0.875, 0.9964, 0.9062, 0.9964, 0.9062, 1.0, 0.875, 1.0, 0.6875, 0.9964, 0.7188, 0.9964, 0.7188, 1.0, 0.6875, 1.0, 0.7188, 0.9964, 0.75, 0.9964, 0.75, 1.0, 0.7188, 1.0, 0.8125, 0.9964, 0.8438, 0.9964, 0.8438, 1.0, 0.8125, 1.0, 0.5625, 0.9964, 0.5938, 0.9964, 0.5938, 1.0, 0.5625, 1.0, 0.5964, 0.25, 0.5964, 0.0, 0.625, 0.0, 0.625, 0.25, 0.5938, 0.9964, 0.625, 0.9964, 0.625, 1.0, 0.5938, 1.0, 0.6562, 0.9964, 0.6875, 0.9964, 0.6875, 1.0, 0.6562, 1.0, 0.7812, 0.9964, 0.8125, 0.9964, 0.8125, 1.0, 0.7812, 1.0, 0.75, 0.9964, 0.7812, 0.9964, 0.7812, 1.0, 0.75, 1.0, 0.3438, 0.9964, 0.375, 0.9964, 0.375, 1.0, 0.3438, 1.0, 0.09375, 0.9964, 0.125, 0.9964, 0.125, 1.0, 0.09375, 1.0, 0.2188, 0.9964, 0.25, 0.9964, 0.25, 1.0, 0.2188, 1.0, 0.5867, 0.75, 0.5867, 0.5, 0.625, 0.5, 0.625, 0.75, 0.125, 0.9964, 0.1562, 0.9964, 0.1562, 1.0, 0.125, 1.0, 0.1875, 0.9964, 0.2188, 0.9964, 0.2188, 1.0, 0.1875, 1.0, 0.2812, 0.9964, 0.3125, 0.9964, 0.3125, 1.0, 0.2812, 1.0, 0.375, 0.9964, 0.4062, 0.9964, 0.4062, 1.0, 0.375, 1.0, 0.3125, 0.9964, 0.3438, 0.9964, 0.3438, 1.0, 0.3125, 1.0, 0.1562, 0.9964, 0.1875, 0.9964, 0.1875, 1.0, 0.1562, 1.0, 0.25, 0.9964, 0.2812, 0.9964, 0.2812, 1.0, 0.25, 1.0, 0.8438, 0.9964, 0.875, 0.9964, 0.875, 1.0, 0.8438, 1.0, 0.625, 0.9964, 0.6562, 0.9964, 0.6562, 1.0, 0.625, 1.0, 0.875, 0.9964, 0.9062, 0.9964, 0.9062, 1.0, 0.875, 1.0, 0.6875, 0.9964, 0.7188, 0.9964, 0.7188, 1.0, 0.6875, 1.0, 0.7188, 0.9964, 0.75, 0.9964, 0.75, 1.0, 0.7188, 1.0, 0.8125, 0.9964, 0.8438, 0.9964, 0.8438, 1.0, 0.8125, 1.0, 0.5913, 0.25, 0.5913, 0.0, 0.625, 0.0, 0.625, 0.25, 0.5938, 0.9964, 0.625, 0.9964, 0.625, 1.0, 0.5938, 1.0, 0.6562, 0.9964, 0.6875, 0.9964, 0.6875, 1.0, 0.6562, 1.0, 0.75, 0.9964, 0.7812, 0.9964, 0.7812, 1.0, 0.75, 1.0, 0.7812, 0.9964, 0.8125, 0.9964, 0.8125, 1.0, 0.7812, 1.0, 0.115, 0.5, 0.115, 1.0, 0.09375, 1.0, 0.09375, 0.5, 0.625, 0.75, 0.575, 0.7201, 0.575, 0.5299, 0.4328, 0.5299, 0.375, 0.5, 0.625, 0.5, 0.375, 0.2004, 0.625, 0.2004, 0.625, 0.25, 0.375, 0.25, 0.63, 0.5, 0.63, 1.0, 0.625, 1.0, 0.625, 0.5, 0.375, 0.0, 0.625, 0.0, 0.625, 0.25, 0.375, 0.25, 0.375, 0.25, 0.625, 0.25, 0.625, 0.5, 0.375, 0.5, 0.375, 0.5, 0.625, 0.5, 0.625, 0.75, 0.375, 0.75, 0.375, 0.75, 0.625, 0.75, 0.625, 1.0, 0.375, 1.0, 0.125, 0.5, 0.375, 0.5, 0.3291, 0.625, 0.3276, 0.6096, 0.3231, 0.5947, 0.3158, 0.581, 0.3059, 0.5691, 0.294, 0.5592, 0.2803, 0.5519, 0.2654, 0.5474, 0.25, 0.5459, 0.2346, 0.5474, 0.2197, 0.5519, 0.206, 0.5592, 0.1941, 0.5691, 0.1842, 0.581, 0.1769, 0.5947, 0.1724, 0.6096, 0.1709, 0.625, 0.625, 0.5, 0.875, 0.5, 0.875, 0.75, 0.625, 0.75, 0.375, 0.0, 0.625, 0.0, 0.5899, 0.05846, 0.5899, 0.1915, 0.625, 0.25, 0.375, 0.25, 0.375, 0.25, 0.625, 0.25, 0.625, 0.5, 0.375, 0.5, 0.375, 0.5, 0.625, 0.5, 0.618, 0.5585, 0.5899, 0.5585, 0.5899, 0.6915, 0.625, 0.75, 0.375, 0.75, 0.375, 0.75, 0.625, 0.75, 0.625, 1.0, 0.375, 1.0, 0.125, 0.5, 0.375, 0.5, 0.3694, 0.6173, 0.3694, 0.5104, 0.1306, 0.5104, 0.1306, 0.7117, 0.125, 0.75, 0.625, 0.5, 0.7008, 0.625, 0.7018, 0.6477, 0.7046, 0.6696, 0.7091, 0.6897, 0.7152, 0.7073, 0.7227, 0.7218, 0.7312, 0.7326, 0.7404, 0.7392, 0.75, 0.7414, 0.7596, 0.7392, 0.7688, 0.7326, 0.7773, 0.7218, 0.7848, 0.7073, 0.7909, 0.6897, 0.7954, 0.6696, 0.7982, 0.6477, 0.7992, 0.625, 0.875, 0.5, 0.875, 0.75, 0.625, 0.75, 0.7188, 0.6633, 0.75, 0.6633, 0.75, 0.9295, 0.7188, 0.9295, 0.625, 0.6633, 0.6562, 0.6633, 0.6562, 0.9295, 0.625, 0.9295, 0.6562, 0.6633, 0.6875, 0.6633, 0.6875, 0.9295, 0.6562, 0.9295, 0.2188, 0.6633, 0.25, 0.6633, 0.25, 0.9295, 0.2188, 0.9295, 0.7812, 0.6633, 0.8125, 0.6633, 0.8125, 0.9295, 0.7812, 0.9295, 0.75, 0.6633, 0.7812, 0.6633, 0.7812, 0.9295, 0.75, 0.9295, 0.8438, 0.6633, 0.875, 0.6633, 0.875, 0.9295, 0.8438, 0.9295, 0.0, 0.6633, 0.03125, 0.6633, 0.03125, 0.9295, 0.0, 0.9295, 0.4688, 0.6633, 0.5, 0.6633, 0.5, 0.9295, 0.4688, 0.9295, 0.1562, 0.6633, 0.1875, 0.6633, 0.1875, 0.9295, 0.1562, 0.9295, 0.5, 0.6633, 0.5312, 0.6633, 0.5312, 0.9295, 0.5, 0.9295, 0.03125, 0.6633, 0.0625, 0.6633, 0.0625, 0.9295, 0.03125, 0.9295, 0.875, 0.6633, 0.9062, 0.6633, 0.9062, 0.9295, 0.875, 0.9295, 0.4062, 0.6633, 0.4375, 0.6633, 0.4375, 0.9295, 0.4062, 0.9295, 0.9062, 0.6633, 0.9375, 0.6633, 0.9375, 0.9295, 0.9062, 0.9295, 0.5938, 0.6633, 0.625, 0.6633, 0.625, 0.9295, 0.5938, 0.9295, 0.09375, 0.6633, 0.125, 0.6633, 0.125, 0.9295, 0.09375, 0.9295, 0.1875, 0.6633, 0.2188, 0.6633, 0.2188, 0.9295, 0.1875, 0.9295, 0.5625, 0.6633, 0.5938, 0.6633, 0.5938, 0.9295, 0.5625, 0.9295, 0.375, 0.6633, 0.4062, 0.6633, 0.4062, 0.9295, 0.375, 0.9295, 0.3125, 0.6633, 0.3438, 0.6633, 0.3438, 0.9295, 0.3125, 0.9295, 0.9688, 0.6633, 1.0, 0.6633, 1.0, 0.9295, 0.9688, 0.9295, 0.8125, 0.6633, 0.8438, 0.6633, 0.8438, 0.9295, 0.8125, 0.9295, 0.25, 0.6633, 0.2812, 0.6633, 0.2812, 0.9295, 0.25, 0.9295, 0.6875, 0.6633, 0.7188, 0.6633, 0.7188, 0.9295, 0.6875, 0.9295, 0.4375, 0.6633, 0.4688, 0.6633, 0.4688, 0.9295, 0.4375, 0.9295, 0.0625, 0.6633, 0.09375, 0.6633, 0.09375, 0.9295, 0.0625, 0.9295, 0.5312, 0.6633, 0.5625, 0.6633, 0.5625, 0.9295, 0.5312, 0.9295, 0.9375, 0.6633, 0.9688, 0.6633, 0.9688, 0.9295, 0.9375, 0.9295, 0.2812, 0.6633, 0.3125, 0.6633, 0.3125, 0.9295, 0.2812, 0.9295, 0.125, 0.6633, 0.1562, 0.6633, 0.1562, 0.9295, 0.125, 0.9295, 0.875, 0.5, 0.7992, 0.625, 0.7982, 0.6023, 0.7954, 0.5804, 0.7909, 0.5603, 0.7848, 0.5427, 0.7773, 0.5282, 0.7688, 0.5174, 0.7596, 0.5108, 0.75, 0.5086, 0.7404, 0.5108, 0.7312, 0.5174, 0.7227, 0.5282, 0.7152, 0.5427, 0.7091, 0.5603, 0.7046, 0.5804, 0.7018, 0.6023, 0.7008, 0.625, 0.625, 0.5, 0.3438, 0.6633, 0.375, 0.6633, 0.375, 0.9295, 0.3438, 0.9295, 0.1724, 0.6404, 0.1769, 0.6553, 0.1842, 0.669, 0.1941, 0.6809, 0.206, 0.6908, 0.2197, 0.6981, 0.2346, 0.7026, 0.25, 0.7041, 0.2654, 0.7026, 0.2803, 0.6981, 0.294, 0.6908, 0.3059, 0.6809, 0.3158, 0.669, 0.3231, 0.6553, 0.3276, 0.6404, 0.3291, 0.625, 0.375, 0.5, 0.375, 0.75, 0.125, 0.75, 0.125, 0.5, 0.1709, 0.625, 0.01944, 0.5, 0.01944, 1.0, 0.0, 1.0, 0.0, 0.5, 0.625, 0.75, 0.5899, 0.6915, 0.618, 0.6915, 0.618, 0.5585, 0.625, 0.5, 0.625, 0.25, 0.5899, 0.1915, 0.618, 0.1915, 0.618, 0.05846, 0.5899, 0.05846, 0.625, 0.0, 0.2791, 0.01287, 0.2791, 0.4871, 0.25, 0.49, 0.2032, 0.4854, 0.1582, 0.4717, 0.1167, 0.4496, 0.08029, 0.4197, 0.05045, 0.3833, 0.02827, 0.3418, 0.01461, 0.2968, 0.01, 0.25, 0.01461, 0.2032, 0.02827, 0.1582, 0.05045, 0.1167, 0.08029, 0.08029, 0.1167, 0.05045, 0.1582, 0.02827, 0.2032, 0.01461, 0.25, 0.01, 0.5194, 0.5, 0.5194, 1.0, 0.5, 1.0, 0.5, 0.5, 0.02542, 0.5, 0.02542, 1.0, 0.0, 1.0, 0.0, 0.5, 0.125, 0.75, 0.1306, 0.7117, 0.1306, 0.7396, 0.3694, 0.7396, 0.3694, 0.6173, 0.375, 0.5, 0.375, 0.75, 0.5365, 0.5, 0.5365, 1.0, 0.5312, 1.0, 0.5312, 0.5, 0.875, 0.75, 0.8694, 0.7171, 0.8694, 0.5119, 0.6306, 0.5119, 0.625, 0.5, 0.875, 0.5, 0.2997, 0.7235, 0.37, 0.7235, 0.375, 0.75, 0.125, 0.75, 0.125, 0.5, 0.13, 0.5265, 0.13, 0.7235, 0.2003, 0.7235, 0.02095, 0.5, 0.02095, 1.0, 0.0, 1.0, 0.0, 0.5, 0.02095, 0.5, 0.02095, 1.0, 0.0, 1.0, 0.0, 0.5, 0.2003, 0.5265, 0.13, 0.5265, 0.125, 0.5, 0.2997, 0.5265, 0.2997, 0.7235, 0.2003, 0.7235])
me_cube_002.use_remesh_fix_poles = True
me_cube_002.use_remesh_preserve_attributes = False
me_cube_002.use_mirror_vertex_groups = False
me_cube_002.update()

# ---- objects
ob_bodycube = bpy.data.objects.new('BodyCube', me_cube_002)

# ---- transforms, parenting, visibility, modifiers, constraints
ob_bodycube.location = (0.0, 0.0, 7.388)
ob_bodycube.scale = (0.8897, 0.3757, 1.317)
ob_bodycube.lineart.crease_threshold = 0.0

# ---- collection membership
col_collection.objects.link(ob_bodycube)

# ---- scene / render settings (as saved in the file)
scene.frame_start = 1; scene.frame_end = 250; scene.frame_set(1)
scene.render.engine = 'BLENDER_EEVEE_NEXT'
scene.cycles.use_denoising = False
scene.cycles.samples = 128
scene.cycles.sampling_pattern = 'TABULATED_SOBOL'
scene.cycles.use_adaptive_sampling = False
scene.cycles.use_light_tree = False
scene.view_settings.view_transform = 'Filmic'
bpy.context.view_layer.update()

# ---- added for rendering (the .blend has no active camera and no usable light): camera, sun
cam_auto = bpy.data.cameras.new('AutoCamera')
cam_auto.lens = 50.0
cam_auto.sensor_width = 36.0
cam_auto.clip_end = 1000.0
ob_auto_camera = bpy.data.objects.new('AutoCamera', cam_auto)
scene.collection.objects.link(ob_auto_camera)
ob_auto_camera.location = (13.8777, -17.0313, 16.3213)
ob_auto_camera.rotation_euler = (1.09748, -7.21219e-08, 0.694738)
scene.camera = ob_auto_camera
light_auto_sun = bpy.data.lights.new('AutoSun', 'SUN')
light_auto_sun.energy = 3.0
light_auto_sun.angle = 0.0523599
ob_auto_sun = bpy.data.objects.new('AutoSun', light_auto_sun)
scene.collection.objects.link(ob_auto_sun)
ob_auto_sun.rotation_euler = (0.872665, 0.174533, 0.523599)
bpy.context.view_layer.update()
